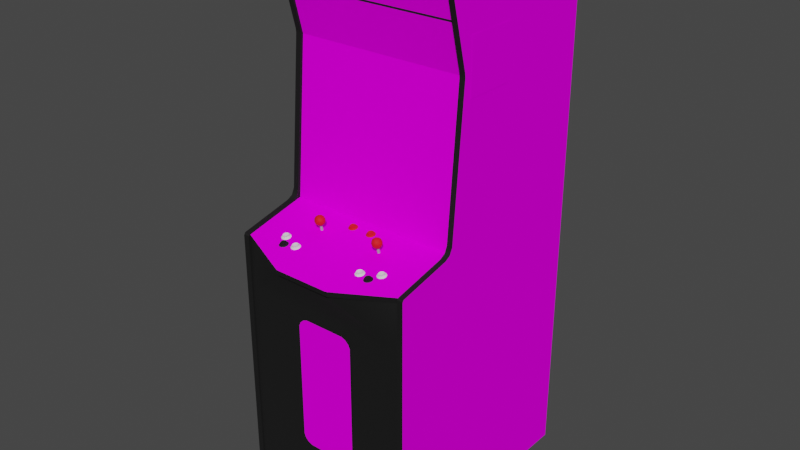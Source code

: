 # Source: archrivl.blend  (saved by Blender 2.93.20; exported with 4.5.12 LTS)
import bpy
from mathutils import Matrix  # noqa: F401  (used for matrix-valued properties, if any)

bpy.ops.wm.read_factory_settings(use_empty=True)
scene = bpy.context.scene
scene.name = 'Scene'

# ---- images (referenced by path relative to the original .blend; pixels are not part of the script)
import os
ASSET_DIR = os.environ.get("B2B_ASSET_DIR", "")  # directory of the original .blend (textures are referenced by path, not embedded)
HERE = os.path.dirname(os.path.abspath(__file__))  # packed textures are extracted next to this script under _unpacked/

def load_image(name, relpath, width, height, colorspace="sRGB"):
    """Load a texture the original file referenced (path relative to the .blend, or extracted next to this script)."""
    p = next((c for c in (os.path.join(HERE, relpath), os.path.join(ASSET_DIR, relpath)) if relpath and os.path.exists(c)), "")
    if p:
        img = bpy.data.images.load(p, check_existing=True)
        img.name = name
    else:  # same state as the original file: an image datablock whose file is absent (Cycles renders it pink)
        img = bpy.data.images.new(name, width, height)
        img.source = "FILE"
        img.filepath = "//" + (relpath or name)
    img.colorspace_settings.name = colorspace
    return img
img_01archrivlmarqueemap_tiff = load_image('01archrivlmarqueemap.TIFF', 'Textures/01archrivlmarqueemap.TIFF', 1024, 1024, 'sRGB')
img_02archrivlsnapmap_tiff = load_image('02archrivlsnapmap.TIFF', 'Textures/02archrivlsnapmap.TIFF', 1024, 1024, 'sRGB')
img_03archrivlbezelmap_tiff = load_image('03archrivlbezelmap.TIFF', 'Textures/03archrivlbezelmap.TIFF', 1024, 1024, 'sRGB')
img_archrivlsidemap_tiff = load_image('archrivlsidemap.TIFF', 'Textures/archrivlsidemap.TIFF', 1024, 1024, 'sRGB')
img_archrivlcpomap_tiff = load_image('archrivlcpomap.TIFF', 'Textures/archrivlcpomap.TIFF', 1024, 1024, 'sRGB')
img_archrivlmiscmap_tiff = load_image('archrivlmiscmap.TIFF', 'Textures/archrivlmiscmap.TIFF', 1024, 1024, 'sRGB')

# ---- materials (node trees are filled in below, after node groups)
mat_01archrivlmarquee = bpy.data.materials.new('01archrivlmarquee')
mat_01archrivlmarquee.use_transparent_shadow = False
mat_01archrivlmarquee.roughness = 0.8807
mat_01archrivlmarquee.specular_intensity = 0.0
mat_02archrivlsnap = bpy.data.materials.new('02archrivlsnap')
mat_02archrivlsnap.use_transparent_shadow = False
mat_02archrivlsnap.roughness = 0.8807
mat_02archrivlsnap.specular_intensity = 0.0
mat_03archrivlbezel = bpy.data.materials.new('03archrivlbezel')
mat_03archrivlbezel.use_transparent_shadow = False
mat_03archrivlbezel.roughness = 0.8807
mat_03archrivlbezel.specular_intensity = 0.0
mat_archrivlblack = bpy.data.materials.new('archrivlblack')
mat_archrivlblack.use_transparent_shadow = False
mat_archrivlblack.roughness = 0.7934
mat_archrivlblack.specular_intensity = 0.5922
mat_archrivlside = bpy.data.materials.new('archrivlside')
mat_archrivlside.use_transparent_shadow = False
mat_archrivlside.roughness = 0.8807
mat_archrivlside.specular_intensity = 0.0
mat_archrivlcpo = bpy.data.materials.new('archrivlcpo')
mat_archrivlcpo.use_transparent_shadow = False
mat_archrivlcpo.roughness = 0.8807
mat_archrivlcpo.specular_intensity = 0.0
mat_archrivlmisc = bpy.data.materials.new('archrivlmisc')
mat_archrivlmisc.use_transparent_shadow = False
mat_archrivlmisc.roughness = 0.8807
mat_archrivlmisc.specular_intensity = 0.0
mat_archrivlsilver = bpy.data.materials.new('archrivlsilver')
mat_archrivlsilver.use_transparent_shadow = False
mat_archrivlsilver.roughness = 0.8114
mat_archrivlsilver.specular_intensity = 0.2078
mat_archrivlredjoy = bpy.data.materials.new('archrivlredjoy')
mat_archrivlredjoy.use_transparent_shadow = False
mat_archrivlredjoy.roughness = 0.7769
mat_archrivlredjoy.specular_intensity = 0.5922
mat_archrivlwhite = bpy.data.materials.new('archrivlwhite')
mat_archrivlwhite.use_transparent_shadow = False
mat_archrivlwhite.roughness = 0.7934
mat_archrivlwhite.specular_intensity = 0.6902
mat_archrivlredbutton = bpy.data.materials.new('archrivlredbutton')
mat_archrivlredbutton.use_transparent_shadow = False
mat_archrivlredbutton.roughness = 0.7934
mat_archrivlredbutton.specular_intensity = 0.5922

# ---- node groups
ng_auto_smooth = bpy.data.node_groups.new('Auto Smooth', 'GeometryNodeTree')
_s = ng_auto_smooth.interface.new_socket(name='Geometry', in_out='OUTPUT', socket_type='NodeSocketGeometry')
_s = ng_auto_smooth.interface.new_socket(name='Geometry', in_out='INPUT', socket_type='NodeSocketGeometry')
_s = ng_auto_smooth.interface.new_socket(name='Angle', in_out='INPUT', socket_type='NodeSocketFloat')
_s.subtype = 'ANGLE'
_s.min_value = 0.0
_s.max_value = 3.142
ng_auto_smooth.is_modifier = True
_N = ng_auto_smooth.nodes; _L = ng_auto_smooth.links
n0 = _N.new('NodeGroupOutput'); n0.name = 'Group Output'; n0.location = (480, -100)
n1 = _N.new('NodeGroupInput'); n1.name = 'Group Input'; n1.location = (-420, -300)
n2 = _N.new('NodeGroupInput'); n2.name = 'Group Input.001'; n2.location = (-60, -100)
n3 = _N.new('GeometryNodeSetShadeSmooth'); n3.name = 'Set Shade Smooth'; n3.location = (120, -100)
n3.domain = 'EDGE'
n4 = _N.new('GeometryNodeSetShadeSmooth'); n4.name = 'Set Shade Smooth.001'; n4.location = (300, -100)
n5 = _N.new('GeometryNodeInputMeshEdgeAngle'); n5.name = 'Edge Angle'; n5.location = (-420, -220)
n6 = _N.new('GeometryNodeInputEdgeSmooth'); n6.name = 'Is Edge Smooth'; n6.location = (-60, -160)
n7 = _N.new('GeometryNodeInputShadeSmooth'); n7.name = 'Is Face Smooth'; n7.location = (-240, -340)
n8 = _N.new('FunctionNodeBooleanMath'); n8.name = 'Boolean Math'; n8.location = (-60, -220)
n9 = _N.new('FunctionNodeCompare'); n9.name = 'Compare'; n9.location = (-240, -180)
n9.operation = 'LESS_EQUAL'
_L.new(n5.outputs[0], n9.inputs[0])
_L.new(n4.outputs[0], n0.inputs[0])
_L.new(n1.outputs[1], n9.inputs[1])
_L.new(n9.outputs[0], n8.inputs[0])
_L.new(n7.outputs[0], n8.inputs[1])
_L.new(n2.outputs[0], n3.inputs[0])
_L.new(n6.outputs[0], n3.inputs[1])
_L.new(n3.outputs[0], n4.inputs[0])
_L.new(n8.outputs[0], n3.inputs[2])
n0.is_active_output = True

# ---- material node trees
mat_01archrivlmarquee.use_nodes = True; mat_01archrivlmarquee.node_tree.nodes.clear()
_N = mat_01archrivlmarquee.node_tree.nodes; _L = mat_01archrivlmarquee.node_tree.links
n0 = _N.new('ShaderNodeBsdfPrincipled'); n0.name = 'Principled BSDF'; n0.location = (10, 300)
n0.distribution = 'GGX'
n0.subsurface_method = 'BURLEY'
n0.inputs[2].default_value = 0.8807
n0.inputs[3].default_value = 1.45
n0.inputs[13].default_value = 0.0
n0.inputs[27].default_value = (0.0, 0.0, 0.0, 1.0)
n0.inputs[28].default_value = 1.0
n1 = _N.new('ShaderNodeOutputMaterial'); n1.name = 'Material Output'; n1.location = (300, 300)
n2 = _N.new('ShaderNodeTexImage'); n2.name = 'Image Texture'; n2.location = (-300, 600)
n2.image = img_01archrivlmarqueemap_tiff
_L.new(n0.outputs[0], n1.inputs[0])
_L.new(n2.outputs[0], n0.inputs[0])
n1.is_active_output = True
mat_02archrivlsnap.use_nodes = True; mat_02archrivlsnap.node_tree.nodes.clear()
_N = mat_02archrivlsnap.node_tree.nodes; _L = mat_02archrivlsnap.node_tree.links
n0 = _N.new('ShaderNodeBsdfPrincipled'); n0.name = 'Principled BSDF'; n0.location = (10, 300)
n0.distribution = 'GGX'
n0.subsurface_method = 'BURLEY'
n0.inputs[2].default_value = 0.8807
n0.inputs[3].default_value = 1.45
n0.inputs[13].default_value = 0.0
n0.inputs[27].default_value = (0.0, 0.0, 0.0, 1.0)
n0.inputs[28].default_value = 1.0
n1 = _N.new('ShaderNodeOutputMaterial'); n1.name = 'Material Output'; n1.location = (300, 300)
n2 = _N.new('ShaderNodeTexImage'); n2.name = 'Image Texture'; n2.location = (-300, 600)
n2.image = img_02archrivlsnapmap_tiff
_L.new(n0.outputs[0], n1.inputs[0])
_L.new(n2.outputs[0], n0.inputs[0])
n1.is_active_output = True
mat_03archrivlbezel.use_nodes = True; mat_03archrivlbezel.node_tree.nodes.clear()
_N = mat_03archrivlbezel.node_tree.nodes; _L = mat_03archrivlbezel.node_tree.links
n0 = _N.new('ShaderNodeBsdfPrincipled'); n0.name = 'Principled BSDF'; n0.location = (10, 300)
n0.distribution = 'GGX'
n0.subsurface_method = 'BURLEY'
n0.inputs[2].default_value = 0.8807
n0.inputs[3].default_value = 1.45
n0.inputs[13].default_value = 0.0
n0.inputs[27].default_value = (0.0, 0.0, 0.0, 1.0)
n0.inputs[28].default_value = 1.0
n1 = _N.new('ShaderNodeOutputMaterial'); n1.name = 'Material Output'; n1.location = (300, 300)
n2 = _N.new('ShaderNodeTexImage'); n2.name = 'Image Texture'; n2.location = (-300, 600)
n2.image = img_03archrivlbezelmap_tiff
_L.new(n0.outputs[0], n1.inputs[0])
_L.new(n2.outputs[0], n0.inputs[0])
n1.is_active_output = True
mat_archrivlblack.use_nodes = True; mat_archrivlblack.node_tree.nodes.clear()
_N = mat_archrivlblack.node_tree.nodes; _L = mat_archrivlblack.node_tree.links
n0 = _N.new('ShaderNodeBsdfPrincipled'); n0.name = 'Principled BSDF'; n0.location = (10, 300)
n0.distribution = 'GGX'
n0.subsurface_method = 'BURLEY'
n0.inputs[0].default_value = (0.0, 0.0, 0.0, 1.0)
n0.inputs[2].default_value = 0.7934
n0.inputs[3].default_value = 1.45
n0.inputs[13].default_value = 0.5922
n0.inputs[27].default_value = (0.0, 0.0, 0.0, 1.0)
n0.inputs[28].default_value = 1.0
n1 = _N.new('ShaderNodeOutputMaterial'); n1.name = 'Material Output'; n1.location = (300, 300)
_L.new(n0.outputs[0], n1.inputs[0])
n1.is_active_output = True
mat_archrivlside.use_nodes = True; mat_archrivlside.node_tree.nodes.clear()
_N = mat_archrivlside.node_tree.nodes; _L = mat_archrivlside.node_tree.links
n0 = _N.new('ShaderNodeBsdfPrincipled'); n0.name = 'Principled BSDF'; n0.location = (10, 300)
n0.distribution = 'GGX'
n0.subsurface_method = 'BURLEY'
n0.inputs[2].default_value = 0.8807
n0.inputs[3].default_value = 1.45
n0.inputs[13].default_value = 0.0
n0.inputs[27].default_value = (0.0, 0.0, 0.0, 1.0)
n0.inputs[28].default_value = 1.0
n1 = _N.new('ShaderNodeOutputMaterial'); n1.name = 'Material Output'; n1.location = (300, 300)
n2 = _N.new('ShaderNodeTexImage'); n2.name = 'Image Texture'; n2.location = (-300, 600)
n2.image = img_archrivlsidemap_tiff
_L.new(n0.outputs[0], n1.inputs[0])
_L.new(n2.outputs[0], n0.inputs[0])
n1.is_active_output = True
mat_archrivlcpo.use_nodes = True; mat_archrivlcpo.node_tree.nodes.clear()
_N = mat_archrivlcpo.node_tree.nodes; _L = mat_archrivlcpo.node_tree.links
n0 = _N.new('ShaderNodeBsdfPrincipled'); n0.name = 'Principled BSDF'; n0.location = (10, 300)
n0.distribution = 'GGX'
n0.subsurface_method = 'BURLEY'
n0.inputs[2].default_value = 0.8807
n0.inputs[3].default_value = 1.45
n0.inputs[13].default_value = 0.0
n0.inputs[27].default_value = (0.0, 0.0, 0.0, 1.0)
n0.inputs[28].default_value = 1.0
n1 = _N.new('ShaderNodeOutputMaterial'); n1.name = 'Material Output'; n1.location = (300, 300)
n2 = _N.new('ShaderNodeTexImage'); n2.name = 'Image Texture'; n2.location = (-300, 600)
n2.image = img_archrivlcpomap_tiff
_L.new(n0.outputs[0], n1.inputs[0])
_L.new(n2.outputs[0], n0.inputs[0])
n1.is_active_output = True
mat_archrivlmisc.use_nodes = True; mat_archrivlmisc.node_tree.nodes.clear()
_N = mat_archrivlmisc.node_tree.nodes; _L = mat_archrivlmisc.node_tree.links
n0 = _N.new('ShaderNodeBsdfPrincipled'); n0.name = 'Principled BSDF'; n0.location = (10, 300)
n0.distribution = 'GGX'
n0.subsurface_method = 'BURLEY'
n0.inputs[2].default_value = 0.8807
n0.inputs[3].default_value = 1.45
n0.inputs[13].default_value = 0.0
n0.inputs[27].default_value = (0.0, 0.0, 0.0, 1.0)
n0.inputs[28].default_value = 1.0
n1 = _N.new('ShaderNodeOutputMaterial'); n1.name = 'Material Output'; n1.location = (300, 300)
n2 = _N.new('ShaderNodeTexImage'); n2.name = 'Image Texture'; n2.location = (-300, 600)
n2.image = img_archrivlmiscmap_tiff
_L.new(n0.outputs[0], n1.inputs[0])
_L.new(n2.outputs[0], n0.inputs[0])
n1.is_active_output = True
mat_archrivlsilver.use_nodes = True; mat_archrivlsilver.node_tree.nodes.clear()
_N = mat_archrivlsilver.node_tree.nodes; _L = mat_archrivlsilver.node_tree.links
n0 = _N.new('ShaderNodeBsdfPrincipled'); n0.name = 'Principled BSDF'; n0.location = (10, 300)
n0.distribution = 'GGX'
n0.subsurface_method = 'BURLEY'
n0.inputs[0].default_value = (0.3757, 0.3648, 0.3648, 1.0)
n0.inputs[2].default_value = 0.8114
n0.inputs[3].default_value = 1.45
n0.inputs[13].default_value = 0.2078
n0.inputs[27].default_value = (0.0, 0.0, 0.0, 1.0)
n0.inputs[28].default_value = 1.0
n1 = _N.new('ShaderNodeOutputMaterial'); n1.name = 'Material Output'; n1.location = (300, 300)
_L.new(n0.outputs[0], n1.inputs[0])
n1.is_active_output = True
mat_archrivlredjoy.use_nodes = True; mat_archrivlredjoy.node_tree.nodes.clear()
_N = mat_archrivlredjoy.node_tree.nodes; _L = mat_archrivlredjoy.node_tree.links
n0 = _N.new('ShaderNodeBsdfPrincipled'); n0.name = 'Principled BSDF'; n0.location = (10, 300)
n0.distribution = 'GGX'
n0.subsurface_method = 'BURLEY'
n0.inputs[0].default_value = (0.8, 0.0, 0.001895, 1.0)
n0.inputs[2].default_value = 0.7769
n0.inputs[3].default_value = 1.45
n0.inputs[13].default_value = 0.5922
n0.inputs[27].default_value = (0.0, 0.0, 0.0, 1.0)
n0.inputs[28].default_value = 1.0
n1 = _N.new('ShaderNodeOutputMaterial'); n1.name = 'Material Output'; n1.location = (300, 300)
_L.new(n0.outputs[0], n1.inputs[0])
n1.is_active_output = True
mat_archrivlwhite.use_nodes = True; mat_archrivlwhite.node_tree.nodes.clear()
_N = mat_archrivlwhite.node_tree.nodes; _L = mat_archrivlwhite.node_tree.links
n0 = _N.new('ShaderNodeBsdfPrincipled'); n0.name = 'Principled BSDF'; n0.location = (10, 300)
n0.distribution = 'GGX'
n0.subsurface_method = 'BURLEY'
n0.inputs[2].default_value = 0.7934
n0.inputs[3].default_value = 1.45
n0.inputs[13].default_value = 0.6902
n0.inputs[27].default_value = (0.0, 0.0, 0.0, 1.0)
n0.inputs[28].default_value = 1.0
n1 = _N.new('ShaderNodeOutputMaterial'); n1.name = 'Material Output'; n1.location = (300, 300)
_L.new(n0.outputs[0], n1.inputs[0])
n1.is_active_output = True
mat_archrivlredbutton.use_nodes = True; mat_archrivlredbutton.node_tree.nodes.clear()
_N = mat_archrivlredbutton.node_tree.nodes; _L = mat_archrivlredbutton.node_tree.links
n0 = _N.new('ShaderNodeBsdfPrincipled'); n0.name = 'Principled BSDF'; n0.location = (10, 300)
n0.distribution = 'GGX'
n0.subsurface_method = 'BURLEY'
n0.inputs[0].default_value = (0.8, 0.0, 0.005581, 1.0)
n0.inputs[2].default_value = 0.7934
n0.inputs[3].default_value = 1.45
n0.inputs[13].default_value = 0.5922
n0.inputs[27].default_value = (0.0, 0.0, 0.0, 1.0)
n0.inputs[28].default_value = 1.0
n1 = _N.new('ShaderNodeOutputMaterial'); n1.name = 'Material Output'; n1.location = (300, 300)
_L.new(n0.outputs[0], n1.inputs[0])
n1.is_active_output = True

# ---- world
world_world = bpy.data.worlds.new('World'); scene.world = world_world
world_world.use_nodes = True; world_world.node_tree.nodes.clear()
_N = world_world.node_tree.nodes; _L = world_world.node_tree.links
n0 = _N.new('ShaderNodeOutputWorld'); n0.name = 'World Output'; n0.location = (300, 300)
n1 = _N.new('ShaderNodeBackground'); n1.name = 'Background'; n1.location = (10, 300)
n1.inputs[0].default_value = (0.05088, 0.05088, 0.05088, 1.0)
_L.new(n1.outputs[0], n0.inputs[0])
n0.is_active_output = True
world_world.color = (0.05088, 0.05088, 0.05088)
world_world.use_sun_shadow = False
world_world.sun_shadow_jitter_overblur = 0.0

# ---- meshes
me_archrivl = bpy.data.meshes.new('archrivl')
me_archrivl.from_pydata([(0.2047, 1.231, 0.1288), (0.2052, 1.307, 0.1266), (-0.09686, 1.467, 0.1045), (-0.09686, 1.148, 0.1293), (0.2039, 1.385, 0.1169), (0.09799, 1.469, 0.1055), (-0.2032, 1.307, 0.1252), (-0.2013, 1.384, 0.1152), (-0.2013, 1.231, 0.127), (0.09908, 1.148, 0.1306), (0.2966, 1.515, 0.1352), (-0.2983, 1.515, 0.1352), (-0.2983, 0.9829, 0.1781), (0.2966, 0.9829, 0.1781), (0.1651, 0.9453, 0.3731), (-0.173, 0.9489, 0.3753), (0.1684, 0.9431, 0.3831), (0.1771, 0.9484, 0.3777), (0.1641, 0.9401, 0.3958), (0.1727, 0.9401, 0.3958), (0.1717, 0.941, 0.3931), (0.1641, 0.9455, 0.3702), (0.1717, 0.9492, 0.3739), (-0.1697, 0.9428, 0.3844), (-0.1609, 0.9481, 0.3791), (-0.1663, 0.949, 0.3753), (-0.1739, 0.9398, 0.3972), (-0.1654, 0.9398, 0.3972), (-0.1654, 0.9452, 0.3715), (-0.1739, 0.9452, 0.3715), (-0.173, 0.945, 0.3744), (-0.1609, 0.9442, 0.3782), (0.1792, 0.9432, 0.3831), (0.1796, 0.9411, 0.3909), (0.1597, 0.9418, 0.3893), (0.1572, 0.9411, 0.3909), (0.1546, 0.9428, 0.383), (0.1816, 0.9417, 0.373), (0.1727, 0.9455, 0.3702), (0.1572, 0.9445, 0.3751), (0.1597, 0.9445, 0.3769), (-0.173, 0.9447, 0.3953), (-0.1663, 0.9447, 0.3953), (-0.1609, 0.9416, 0.3906), (-0.1585, 0.9408, 0.3923), (-0.173, 0.9407, 0.3945), (-0.1784, 0.9416, 0.3906), (-0.1808, 0.9408, 0.3923), (-0.1834, 0.9425, 0.3844), (-0.1564, 0.9414, 0.3743), (-0.1646, 0.9426, 0.3685), (-0.1589, 0.9429, 0.3844), (-0.1808, 0.9442, 0.3764), (-0.1784, 0.9442, 0.3782), (0.1771, 0.9458, 0.3901), (0.1651, 0.941, 0.3931), (0.1597, 0.9458, 0.3901), (0.1771, 0.9418, 0.3893), (0.1792, 0.9471, 0.3839), (0.1576, 0.9432, 0.3831), (0.1796, 0.9445, 0.3751), (0.1717, 0.9453, 0.3731), (0.1816, 0.9377, 0.3917), (0.1847, 0.9397, 0.3824), (0.1822, 0.9428, 0.383), (0.1734, 0.9429, 0.3672), (0.1633, 0.9429, 0.3672), (-0.1609, 0.9455, 0.3915), (-0.1663, 0.9407, 0.3945), (-0.1589, 0.9468, 0.3853), (-0.1804, 0.9429, 0.3844), (-0.1585, 0.9442, 0.3764), (-0.1564, 0.9374, 0.3931), (-0.1533, 0.9394, 0.3837), (-0.1558, 0.9425, 0.3844), (-0.1747, 0.9426, 0.3685), (0.3011, 0.9763, 0.1739), (0.09837, 1.151, 0.1596), (-0.001959, 0.976, 0.1727), (-0.2015, 1.151, 0.1584), (-0.302, 0.9761, 0.1715), (0.1651, 0.945, 0.394), (0.1717, 0.945, 0.394), (0.165, 0.9492, 0.374), (0.1597, 0.9484, 0.3777), (0.1576, 0.9471, 0.3839), (0.1771, 0.9445, 0.3769), (0.1734, 0.9364, 0.3975), (0.1633, 0.9364, 0.3975), (0.1552, 0.9377, 0.3917), (0.1521, 0.9397, 0.3824), (0.1552, 0.9417, 0.373), (-0.1784, 0.9481, 0.3791), (-0.1804, 0.9468, 0.3853), (-0.1784, 0.9455, 0.3915), (-0.1663, 0.945, 0.3744), (-0.1646, 0.9362, 0.3989), (-0.1747, 0.9362, 0.3989), (-0.1829, 0.9374, 0.3931), (-0.186, 0.9394, 0.3837), (-0.1829, 0.9414, 0.3743), (-0.2992, -0.0003549, -0.4011), (0.2992, 1.673, -0.4011), (0.2971, -0.005281, -0.4068), (0.2971, 1.013, 0.1855), (-0.2981, 1.514, 0.1448), (-0.2982, 0.9357, 0.4001), (-0.2982, 0.9161, 0.3959), (-0.2992, 0.7528, 0.4011), (-0.2981, 0.9309, 0.4082), (-0.2981, -0.005281, 0.4082), (-0.2992, 1.673, -0.4011), (0.2992, 1.851, 0.2038), (0.2992, -0.0003549, -0.4011), (0.2992, -0.0003549, 0.4011), (-0.2992, -0.0003549, 0.4011), (-0.2013, 1.311, 0.146), (-0.3017, 1.311, 0.1456), (-0.2014, 1.391, 0.1399), (0.09538, 0.9013, 0.4764), (0.3011, 1.527, 0.133), (0.3008, 1.311, 0.148), (0.2992, 1.668, 0.1751), (0.2992, 1.836, 0.2165), (-0.002144, 1.527, 0.1318), (-0.302, 1.526, 0.1307), (-0.2981, 1.843, 0.2232), (-0.2981, 1.528, 0.1466), (0.09458, 0.8996, 0.4802), (0.2014, 1.312, 0.1476), (0.2015, 1.392, 0.1414), (-0.001708, 1.151, 0.1592), (-0.0002433, 1.147, 0.1319), (-0.001865, 1.475, 0.1341), (-0.0003997, 1.469, 0.1066), (0.2992, 0.7528, 0.4011), (0.2992, 0.9205, 0.3964), (0.09727, 1.475, 0.1345), (0.2015, 1.234, 0.1536), (-0.09594, 0.9013, 0.4764), (-0.2992, 0.9171, 0.3955), (-0.2981, 1.827, 0.2241), (-0.3181, 1.827, 0.2241), (-0.3181, 1.854, 0.1974), (-0.2981, 1.854, 0.1974), (-0.2981, 1.678, -0.4068), (0.2971, 1.528, 0.1466), (0.2971, 1.854, 0.1974), (-0.2981, -0.005281, -0.4068), (-0.3181, -0.005281, -0.4068), (0.3171, -0.005281, 0.4082), (0.3171, -0.005281, -0.4068), (0.2971, 1.678, -0.4068), (0.3171, 1.013, 0.1855), (0.3171, 0.9802, 0.2156), (0.2971, 0.9802, 0.2156), (0.2971, 0.939, 0.4031), (-0.3181, 1.514, 0.1448), (-0.2981, 1.013, 0.1855), (-0.2981, 0.9802, 0.2156), (-0.3181, 0.9802, 0.2156), (-0.2014, 1.233, 0.152), (0.3171, 1.528, 0.1466), (0.2971, 1.514, 0.1448), (0.2971, 0.9309, 0.4082), (-0.3181, 0.939, 0.4031), (0.1011, 0.8999, 0.479), (-0.09552, 0.8996, 0.4802), (-0.1021, 0.8999, 0.479), (-0.09552, 0.9192, 0.4844), (-0.09203, 0.2636, 0.3918), (-0.07993, 0.2523, 0.3918), (-0.07993, 0.2523, 0.4041), (-0.06562, 0.2467, 0.4041), (-0.06562, 0.2467, 0.3918), (0.104, 0.7026, 0.3918), (0.09185, 0.714, 0.3918), (0.09185, 0.714, 0.4041), (0.07753, 0.7196, 0.3918), (0.09185, 0.2523, 0.3918), (0.104, 0.2636, 0.3918), (0.104, 0.2636, 0.4041), (0.1099, 0.2771, 0.3918), (-0.07993, 0.714, 0.3918), (-0.09203, 0.7026, 0.3918), (-0.09203, 0.7026, 0.4041), (-0.09796, 0.6892, 0.4041), (-0.09796, 0.6892, 0.3918), (-0.09908, 1.475, 0.1337), (0.2971, 0.917, 0.3973), (-0.3181, 1.853, 0.2142), (0.2971, 1.843, 0.2232), (0.09185, 0.2523, 0.4041), (0.07753, 0.2467, 0.3918), (-0.06562, 0.7196, 0.3918), (0.1099, 0.6892, 0.3918), (-0.09203, 0.2636, 0.4041), (-0.09796, 0.2771, 0.3918), (-0.2992, 1.851, 0.2038), (-0.09908, 1.151, 0.1588), (-0.1931, 1.153, 0.1227), (-0.2981, 1.853, 0.2142), (0.2971, -0.005281, 0.4082), (-0.1931, 1.461, 0.09888), (0.2971, 0.9908, 0.1962), (-0.2981, 0.9908, 0.1962), (-0.3181, 0.9908, 0.1962), (0.3171, 0.9908, 0.1962), (0.2016, 1.151, 0.16), (-0.2015, 1.475, 0.1334), (0.2016, 1.475, 0.1349), (0.1959, 1.464, 0.1007), (0.1976, 1.153, 0.1249), (0.1099, 0.2771, 0.4041), (0.1099, 0.6892, 0.4041), (-0.2981, 0.939, 0.4031), (0.2971, 1.853, 0.2142), (0.2971, 1.827, 0.2241), (-0.2992, 1.836, 0.2165), (0.3171, 1.514, 0.1448), (-0.3181, 1.013, 0.1855), (0.3171, 0.9309, 0.4082), (-0.3181, -0.005281, 0.4082), (-0.3181, 0.9309, 0.4082), (-0.3181, 1.678, -0.4068), (0.3171, 1.854, 0.1974), (0.3171, 1.678, -0.4068), (0.3176, 1.445, 0.1194), (0.3176, 1.445, -0.0594), (0.3176, 1.627, -0.0594), (0.3176, 1.627, 0.1194), (0.3171, 1.827, 0.2241), (-0.3181, 1.528, 0.1466), (-0.3181, 1.843, 0.2232), (0.3171, 1.853, 0.2142), (0.3171, 1.843, 0.2232), (0.3171, 0.939, 0.4031), (0.2971, 0.9828, 0.1775), (0.2971, 0.9366, 0.4014), (-0.2982, 0.9828, 0.1775), (0.1011, 0.9195, 0.4831), (0.09458, 0.9192, 0.4843), (-0.1021, 0.9195, 0.4831), (0.07753, 0.7196, 0.4041), (0.104, 0.7026, 0.4041), (-0.07993, 0.714, 0.4041), (0.07753, 0.2467, 0.4041), (-0.09796, 0.2771, 0.4041), (-0.06562, 0.7196, 0.4041), (0.1185, 0.9838, 0.2777), (0.1171, 0.983, 0.2809), (0.1171, 0.9577, 0.2748), (0.1138, 0.9574, 0.2762), (0.1138, 0.9827, 0.2823), (0.1105, 0.9577, 0.2748), (0.1105, 0.983, 0.2809), (0.1091, 0.9585, 0.2716), (0.1091, 0.9838, 0.2777), (0.1105, 0.9593, 0.2684), (0.1105, 0.9845, 0.2745), (0.1138, 0.9596, 0.2671), (0.1138, 0.9849, 0.2732), (0.1171, 0.9593, 0.2684), (0.1171, 0.9845, 0.2745), (0.1185, 0.9585, 0.2716), (-0.1103, 0.9838, 0.2777), (-0.1116, 0.983, 0.2809), (-0.1116, 0.9577, 0.2748), (-0.1149, 0.9574, 0.2762), (-0.1149, 0.9827, 0.2823), (-0.1183, 0.9577, 0.2748), (-0.1183, 0.983, 0.2809), (-0.1196, 0.9585, 0.2716), (-0.1196, 0.9838, 0.2777), (-0.1183, 0.9593, 0.2684), (-0.1183, 0.9845, 0.2745), (-0.1149, 0.9596, 0.2671), (-0.1149, 0.9849, 0.2732), (-0.1116, 0.9593, 0.2684), (-0.1116, 0.9845, 0.2745), (-0.1103, 0.9585, 0.2716), (0.1034, 1.001, 0.2664), (0.1298, 1.006, 0.2819), (0.1309, 0.9977, 0.2861), (0.1309, 0.9993, 0.2753), (0.09796, 0.9906, 0.2795), (0.09695, 0.9977, 0.2861), (0.1034, 0.9963, 0.295), (0.1092, 1.006, 0.2964), (0.101, 1.005, 0.2912), (-0.1253, 1.001, 0.2664), (-0.1318, 0.9993, 0.2753), (-0.0989, 1.006, 0.2819), (-0.09789, 0.9977, 0.2861), (-0.09789, 0.9993, 0.2753), (-0.1308, 0.9906, 0.2795), (-0.1318, 0.9977, 0.2861), (-0.1253, 0.9963, 0.295), (-0.1195, 1.006, 0.2964), (-0.1277, 1.005, 0.2912), (0.1215, 0.9843, 0.273), (0.1291, 0.9892, 0.2793), (0.1215, 0.9827, 0.2839), (0.1139, 0.9809, 0.278), (0.09874, 1.008, 0.2821), (0.09695, 0.9993, 0.2753), (0.1168, 1.012, 0.2918), (0.1262, 1.006, 0.2909), (0.1233, 1.013, 0.283), (-0.1073, 0.9843, 0.273), (-0.09968, 0.9892, 0.2793), (-0.1073, 0.9827, 0.2839), (-0.13, 1.008, 0.2821), (-0.1119, 1.012, 0.2918), (-0.1026, 1.006, 0.2909), (-0.1055, 1.013, 0.283), (0.1139, 0.9958, 0.2983), (0.111, 0.9822, 0.2873), (0.1016, 0.9879, 0.2881), (0.1045, 0.9835, 0.2784), (0.1186, 0.9914, 0.265), (0.1268, 0.992, 0.2702), (0.1188, 1.009, 0.2669), (0.1244, 1.001, 0.2664), (0.1139, 1.001, 0.2631), (0.1244, 0.9963, 0.295), (0.1186, 0.9871, 0.2936), (0.1268, 0.9892, 0.2888), (0.1063, 1.013, 0.2884), (0.1168, 1.015, 0.2742), (0.1092, 1.01, 0.2678), (0.109, 0.9929, 0.2645), (-0.1148, 0.9958, 0.2983), (-0.1177, 0.9822, 0.2873), (-0.1271, 0.9879, 0.2881), (-0.1242, 0.9835, 0.2784), (-0.1102, 0.9914, 0.265), (-0.1019, 0.992, 0.2702), (-0.1099, 1.009, 0.2669), (-0.1044, 1.001, 0.2664), (-0.1148, 1.001, 0.2631), (-0.1044, 0.9963, 0.295), (-0.1102, 0.9871, 0.2936), (-0.1019, 0.9892, 0.2888), (-0.1224, 1.013, 0.2884), (-0.1119, 1.015, 0.2742), (-0.1195, 1.01, 0.2678), (-0.1177, 0.9848, 0.2696), (-0.1198, 0.9929, 0.2645), (0.109, 0.9884, 0.2945), (0.1188, 1.004, 0.2969), (0.1139, 1.016, 0.2834), (0.111, 0.9848, 0.2696), (0.1063, 1.014, 0.2775), (0.101, 1.008, 0.2726), (0.1262, 1.009, 0.2733), (-0.1198, 0.9884, 0.2945), (-0.1099, 1.004, 0.2969), (-0.1148, 1.016, 0.2834), (-0.1224, 1.014, 0.2775), (-0.1277, 1.008, 0.2726), (-0.1026, 1.009, 0.2733), (0.1016, 0.9906, 0.2705), (-0.1148, 0.9809, 0.278), (-0.1271, 0.9906, 0.2705), (0.1201, 0.9503, 0.369), (0.1255, 0.9471, 0.3643), (0.1912, 0.9501, 0.3501), (0.187, 0.9471, 0.3628), (0.1955, 0.9471, 0.3628), (0.187, 0.9525, 0.3372), (0.1879, 0.9523, 0.3401), (0.1999, 0.9554, 0.3447), (0.1288, 0.9449, 0.3743), (0.1246, 0.9419, 0.3871), (0.1331, 0.9419, 0.3871), (0.1246, 0.9474, 0.3614), (0.1322, 0.9471, 0.3643), (0.1376, 0.9503, 0.369), (-0.1277, 0.9447, 0.3754), (-0.132, 0.9417, 0.3882), (-0.1234, 0.9417, 0.3882), (-0.1244, 0.9427, 0.3854), (-0.132, 0.9471, 0.3625), (-0.131, 0.9469, 0.3654), (-0.1244, 0.9469, 0.3654), (-0.119, 0.9501, 0.3701), (-0.119, 0.9461, 0.3692), (-0.1891, 0.9494, 0.3531), (-0.1934, 0.9464, 0.3659), (-0.1848, 0.9464, 0.3659), (-0.1858, 0.9474, 0.3631), (-0.1848, 0.9519, 0.3402), (-0.1934, 0.9519, 0.3402), (-0.1924, 0.9516, 0.3431), (-0.1858, 0.9556, 0.3439), (-0.1804, 0.9548, 0.3478), (0.1825, 0.9528, 0.3571), (0.1999, 0.9528, 0.3571), (0.202, 0.9502, 0.3501), (0.1999, 0.9488, 0.3563), (0.2024, 0.9481, 0.3579), (0.1825, 0.9488, 0.3563), (0.1801, 0.9481, 0.3579), (0.1774, 0.9498, 0.35), (0.2044, 0.9486, 0.34), (0.1963, 0.9499, 0.3342), (0.1955, 0.9525, 0.3372), (0.1801, 0.9515, 0.3421), (0.1825, 0.9515, 0.3439), (0.1255, 0.9468, 0.3852), (0.1322, 0.9468, 0.3852), (0.1376, 0.9437, 0.3805), (0.14, 0.9429, 0.3822), (0.1255, 0.9429, 0.3844), (0.1201, 0.9437, 0.3805), (0.1177, 0.9429, 0.3822), (0.1151, 0.9446, 0.3743), (0.1421, 0.9435, 0.3642), (0.1331, 0.9474, 0.3614), (0.1396, 0.945, 0.3743), (0.1177, 0.9463, 0.3663), (-0.1364, 0.9474, 0.3825), (-0.1244, 0.9466, 0.3863), (-0.119, 0.9474, 0.3825), (-0.1165, 0.9427, 0.3833), (-0.131, 0.9427, 0.3854), (-0.1364, 0.9435, 0.3816), (-0.1388, 0.9427, 0.3833), (-0.1415, 0.9444, 0.3753), (-0.1145, 0.9433, 0.3653), (-0.1169, 0.9448, 0.3754), (-0.1388, 0.9461, 0.3674), (-0.1978, 0.9522, 0.3601), (-0.1978, 0.9482, 0.3593), (-0.1858, 0.9514, 0.364), (-0.1783, 0.9495, 0.3531), (-0.1804, 0.9482, 0.3593), (-0.1779, 0.9475, 0.361), (-0.1924, 0.9474, 0.3631), (-0.2003, 0.9475, 0.361), (-0.2029, 0.9491, 0.353), (-0.1759, 0.948, 0.343), (-0.2003, 0.9508, 0.3451), (0.1946, 0.948, 0.3601), (0.1879, 0.948, 0.3601), (0.1879, 0.952, 0.361), (0.202, 0.9541, 0.3509), (0.1805, 0.9502, 0.3501), (0.2024, 0.9515, 0.3421), (0.2044, 0.9447, 0.3587), (0.2076, 0.9467, 0.3494), (0.205, 0.9498, 0.35), (0.1862, 0.9499, 0.3342), (0.1376, 0.9477, 0.3814), (0.1322, 0.9429, 0.3844), (0.1201, 0.9463, 0.3682), (0.1396, 0.949, 0.3752), (0.1181, 0.945, 0.3743), (0.14, 0.9463, 0.3663), (0.1421, 0.9395, 0.383), (0.1452, 0.9415, 0.3736), (0.1427, 0.9446, 0.3743), (0.1339, 0.9447, 0.3584), (0.1238, 0.9447, 0.3584), (-0.1364, 0.9461, 0.3692), (-0.119, 0.9435, 0.3816), (-0.1169, 0.9487, 0.3763), (-0.1385, 0.9448, 0.3754), (-0.1165, 0.9461, 0.3674), (-0.1145, 0.9393, 0.3841), (-0.1114, 0.9413, 0.3747), (-0.1139, 0.9444, 0.3753), (-0.1234, 0.9471, 0.3625), (-0.1226, 0.9445, 0.3595), (-0.1327, 0.9445, 0.3595), (-0.1804, 0.9522, 0.3601), (-0.1924, 0.9514, 0.364), (-0.1978, 0.9508, 0.3469), (-0.1783, 0.9535, 0.354), (-0.1999, 0.9495, 0.3531), (-0.1779, 0.9508, 0.3451), (-0.1858, 0.9516, 0.3431), (-0.1759, 0.944, 0.3618), (-0.1728, 0.946, 0.3524), (-0.1753, 0.9491, 0.353), (-0.1841, 0.9492, 0.3372), (-0.1942, 0.9492, 0.3372), (0.1946, 0.952, 0.361), (0.1825, 0.9554, 0.3447), (0.1879, 0.9562, 0.341), (0.1946, 0.9562, 0.3409), (0.1805, 0.9541, 0.3509), (0.1946, 0.9523, 0.3401), (0.1999, 0.9515, 0.3439), (0.1963, 0.9434, 0.3645), (0.1862, 0.9434, 0.3645), (0.178, 0.9447, 0.3587), (0.1749, 0.9467, 0.3494), (0.178, 0.9486, 0.34), (0.1255, 0.9511, 0.3652), (0.1181, 0.949, 0.3752), (0.1322, 0.9511, 0.3652), (0.1201, 0.9477, 0.3814), (0.1376, 0.9463, 0.3682), (0.1339, 0.9383, 0.3888), (0.1238, 0.9383, 0.3888), (0.1156, 0.9395, 0.383), (0.1125, 0.9415, 0.3736), (0.1156, 0.9435, 0.3642), (-0.131, 0.9466, 0.3863), (-0.1311, 0.9509, 0.3663), (-0.1364, 0.9501, 0.3701), (-0.1244, 0.9509, 0.3662), (-0.1385, 0.9487, 0.3763), (-0.1226, 0.9381, 0.3899), (-0.1327, 0.9381, 0.3899), (-0.1409, 0.9393, 0.3841), (-0.144, 0.9413, 0.3747), (-0.1409, 0.9433, 0.3653), (-0.1925, 0.9556, 0.344), (-0.1978, 0.9548, 0.3478), (-0.1999, 0.9535, 0.354), (-0.1804, 0.9508, 0.3469), (-0.1841, 0.9428, 0.3676), (-0.1942, 0.9428, 0.3676), (-0.2023, 0.944, 0.3618), (-0.2054, 0.946, 0.3524), (-0.2023, 0.948, 0.343), (0.02623, 0.9834, 0.2129), (-0.04521, 0.9834, 0.2129), (0.03492, 0.978, 0.2182), (0.04366, 0.9834, 0.2129), (0.03828, 0.9842, 0.2091), (0.03069, 0.975, 0.231), (0.03921, 0.975, 0.231), (0.03828, 0.976, 0.2283), (0.03069, 0.9805, 0.2053), (0.03162, 0.9802, 0.2082), (-0.03653, 0.978, 0.2182), (-0.04076, 0.975, 0.231), (-0.03223, 0.975, 0.231), (-0.03316, 0.976, 0.2283), (-0.04076, 0.9805, 0.2053), (-0.03982, 0.9802, 0.2082), (-0.03316, 0.9842, 0.2091), (-0.02778, 0.9834, 0.2129), (0.03162, 0.98, 0.2291), (0.04366, 0.9808, 0.2253), (0.04572, 0.9781, 0.2182), (0.04366, 0.9768, 0.2244), (0.04611, 0.9761, 0.2261), (0.03162, 0.976, 0.2283), (0.02623, 0.9768, 0.2244), (0.02379, 0.9761, 0.2261), (0.02116, 0.9777, 0.2182), (0.04816, 0.9766, 0.2081), (0.03921, 0.9805, 0.2053), (0.02379, 0.9794, 0.2102), (0.02623, 0.9794, 0.212), (-0.02778, 0.9808, 0.2253), (-0.02572, 0.9781, 0.2182), (-0.02533, 0.9761, 0.2261), (-0.04521, 0.9768, 0.2244), (-0.04765, 0.9761, 0.2261), (-0.05029, 0.9777, 0.2182), (-0.02328, 0.9766, 0.2081), (-0.03223, 0.9805, 0.2053), (-0.04765, 0.9794, 0.2102), (-0.04521, 0.9794, 0.212), (0.02418, 0.9821, 0.2191), (0.04572, 0.9821, 0.2191), (0.02418, 0.9781, 0.2182), (0.04611, 0.9794, 0.2102), (0.04816, 0.9726, 0.2269), (0.05128, 0.9746, 0.2175), (0.04874, 0.9777, 0.2182), (0.03999, 0.9778, 0.2023), (0.0299, 0.9778, 0.2023), (-0.03982, 0.976, 0.2283), (-0.03982, 0.98, 0.2291), (-0.02778, 0.9768, 0.2244), (-0.02572, 0.9821, 0.2191), (-0.04727, 0.9781, 0.2182), (-0.02533, 0.9794, 0.2102), (-0.03316, 0.9802, 0.2082), (-0.02328, 0.9726, 0.2269), (-0.02016, 0.9746, 0.2175), (-0.0227, 0.9777, 0.2182), (-0.03145, 0.9778, 0.2023), (-0.04154, 0.9778, 0.2023), (0.03828, 0.98, 0.2291), (0.03158, 0.9842, 0.2091), (0.02623, 0.9808, 0.2253), (0.03828, 0.9802, 0.2082), (0.04366, 0.9794, 0.212), (0.03999, 0.9714, 0.2327), (0.0299, 0.9714, 0.2327), (0.02174, 0.9726, 0.2269), (0.01862, 0.9746, 0.2175), (0.02174, 0.9766, 0.2081), (-0.03316, 0.98, 0.2291), (-0.03986, 0.9842, 0.2091), (-0.04727, 0.9821, 0.2191), (-0.04521, 0.9808, 0.2253), (-0.02778, 0.9794, 0.212), (-0.03145, 0.9714, 0.2327), (-0.04154, 0.9714, 0.2327), (-0.04971, 0.9726, 0.2269), (-0.05283, 0.9746, 0.2175), (-0.04971, 0.9766, 0.2081), (-4.865e-07, -0.0003549, 6.855e-07), (-0.2992, 1.668, 0.1751), (-0.2992, 1.502, 0.1329), (0.2992, 1.502, 0.1329)], [], [(135, 108, 115, 114), (133, 188, 2, 134), (4, 1, 129, 130), (5, 137, 133, 134), (198, 112, 102, 111), (371, 409, 489, 490), (14, 40, 84, 83), (16, 17, 22), (391, 439, 389, 390), (387, 431, 472, 469), (520, 395, 482, 394), (58, 54, 57, 32), (23, 24, 25), (605, 561, 588, 584), (366, 377, 419, 376), (30, 53, 92, 15), (86, 61, 22, 17), (402, 445, 446, 397), (82, 54, 16), (381, 425, 466, 382), (19, 33, 57, 20), (95, 31, 71, 28), (40, 59, 85, 84), (61, 86, 60, 38), (20, 57, 54, 82), (42, 67, 23), (384, 385, 473, 383), (78, 199, 79, 80), (455, 414, 374, 375), (392, 481, 442, 486), (166, 189, 238, 240), (377, 504, 459, 419), (387, 385, 513, 386), (56, 81, 16), (261, 263, 262, 260), (59, 34, 56, 85), (16, 54, 58), (482, 523, 481, 392), (63, 37, 60, 64), (555, 558, 600, 599), (475, 519, 432, 383), (37, 65, 38, 60), (34, 55, 81, 56), (94, 41, 23), (241, 169, 167, 128), (386, 467, 431, 387), (23, 67, 69), (43, 68, 27, 44), (473, 469, 430, 474), (474, 475, 383, 473), (390, 438, 437, 391), (28, 71, 49, 50), (48, 52, 100, 99), (76, 77, 131), (117, 118, 209, 125), (81, 82, 16), (445, 444, 488, 446), (83, 84, 16), (84, 85, 16), (16, 22, 83), (85, 56, 16), (455, 412, 454, 411), (16, 58, 17), (408, 404, 448, 409), (39, 36, 59, 40), (394, 482, 392, 393), (18, 35, 89, 88), (428, 429, 518, 517), (453, 499, 408, 370), (64, 33, 62, 63), (401, 369, 495, 450), (543, 567, 589, 590), (41, 42, 23), (55, 20, 82, 81), (15, 92, 23), (92, 93, 23), (23, 25, 15), (93, 94, 23), (69, 67, 43, 51), (23, 69, 24), (538, 594, 557, 537), (40, 14, 21, 39), (389, 440, 526, 525), (418, 463, 419, 459), (485, 438, 483, 484), (578, 600, 558, 537), (416, 417, 508, 507), (579, 542, 601, 580), (103, 104, 163), (148, 105, 158), (178, 194, 248, 243), (365, 500, 366, 456), (148, 159, 109, 110), (130, 210, 211, 4), (148, 145, 144), (103, 147, 152), (45, 68, 42, 41), (204, 207, 153, 104), (80, 116, 117), (117, 116, 118), (107, 189, 168), (135, 119, 139), (139, 108, 135), (120, 129, 121), (121, 208, 76), (185, 245, 183, 184), (124, 133, 137), (358, 313, 314, 315), (120, 130, 129), (124, 210, 120), (103, 146, 191), (148, 126, 127), (189, 128, 168), (188, 209, 203, 2), (3, 199, 131, 132), (200, 79, 199, 3), (135, 136, 119), (203, 209, 118, 7), (161, 79, 200, 8), (139, 140, 108), (149, 224, 145, 148), (156, 236, 154, 155), (163, 219, 162, 146), (123, 218, 612, 122), (180, 182, 213, 181), (232, 157, 105, 127), (182, 195, 214, 213), (244, 214, 195, 175), (142, 232, 127, 141), (172, 196, 170, 171), (111, 102, 113, 101), (225, 226, 152, 147), (154, 221, 150, 151), (148, 110, 222, 149), (225, 147, 216, 234), (396, 479, 436, 523), (468, 427, 422, 514), (196, 247, 197, 170), (184, 187, 186, 185), (174, 193, 246, 173), (202, 150, 221, 164), (160, 165, 215, 159), (220, 206, 205, 158), (146, 162, 231, 217), (223, 222, 110, 109), (7, 118, 116, 6), (552, 536, 591, 547), (236, 156, 164, 221), (53, 70, 93, 92), (564, 565, 609, 608), (148, 144, 126), (103, 191, 147), (68, 45, 26, 27), (103, 204, 104), (159, 205, 206, 160), (148, 158, 205), (234, 216, 191, 235), (80, 79, 161), (207, 204, 155, 154), (152, 226, 151, 103), (77, 208, 212, 9), (121, 138, 208), (120, 210, 130), (116, 161, 8, 6), (211, 210, 137, 5), (229, 230, 227, 228), (115, 101, 611), (201, 144, 143, 190), (192, 246, 193, 179), (141, 126, 233, 142), (171, 174, 173, 172), (150, 202, 103, 151), (235, 191, 217, 231), (219, 163, 104, 153), (243, 186, 173, 213), (158, 105, 157, 220), (126, 201, 190, 233), (9, 132, 131, 77), (181, 192, 179, 180), (245, 248, 194, 183), (103, 155, 204), (148, 205, 159), (125, 209, 188), (76, 208, 77), (164, 156, 155), (159, 215, 109), (144, 201, 126), (191, 216, 147), (146, 217, 191), (126, 141, 127), (124, 137, 210), (80, 161, 116), (78, 131, 199), (148, 127, 105), (109, 215, 165, 223), (103, 163, 146), (177, 244, 175, 176), (121, 129, 138), (125, 188, 133), (128, 167, 168), (378, 457, 420, 504), (595, 594, 533, 532), (189, 166, 128), (76, 131, 78), (125, 133, 124), (219, 153, 151), (149, 220, 157), (223, 160, 149, 222), (164, 155, 103, 202), (143, 224, 149), (225, 151, 226), (426, 382, 423, 510), (231, 162, 151), (149, 232, 142), (149, 233, 190), (234, 235, 151), (149, 160, 206), (207, 154, 151), (149, 206, 220), (153, 207, 151), (143, 149, 190), (225, 234, 151), (154, 236, 221), (223, 165, 160), (149, 142, 233), (235, 231, 151), (149, 157, 232), (162, 219, 151), (237, 106, 169), (238, 237, 169), (237, 239, 106), (238, 169, 240), (169, 241, 240), (106, 242, 169), (0, 138, 129, 1), (12, 13, 10, 11), (196, 173, 186), (213, 244, 243), (173, 192, 213), (243, 245, 186), (192, 181, 213), (196, 172, 173), (245, 185, 186), (244, 177, 243), (173, 246, 192), (247, 196, 186), (243, 248, 245), (213, 214, 244), (448, 402, 397, 492), (266, 269, 268, 267), (504, 377, 502, 378), (267, 280, 265, 266), (273, 275, 274, 272), (275, 277, 276, 274), (259, 261, 260, 258), (456, 458, 501, 365), (251, 264, 249, 250), (253, 255, 254, 252), (107, 168, 242, 106), (128, 166, 240, 241), (279, 265, 280, 278), (277, 279, 278, 276), (250, 253, 252, 251), (263, 249, 264, 262), (298, 357, 313, 344), (282, 283, 284), (285, 286, 305), (352, 331, 320, 300), (335, 364, 348, 347), (292, 293, 294), (295, 296, 291), (297, 298, 299), (309, 337, 310, 311), (303, 300, 302), (283, 327, 301, 284), (299, 296, 334, 297), (353, 304, 289, 328), (363, 309, 311), (281, 354, 330, 324), (290, 360, 346, 340), (300, 320, 321), (322, 323, 324), (283, 282, 307), (325, 326, 327), (328, 289, 288), (311, 343, 342, 333), (303, 319, 352), (352, 362, 331), (324, 330, 322), (329, 322, 330), (283, 307, 350, 325), (361, 338, 345, 315), (309, 336, 337), (338, 339, 340), (293, 292, 314), (341, 342, 343), (344, 299, 298), (336, 348, 340, 339), (363, 335, 347), (318, 287, 286, 285), (340, 346, 338), (345, 338, 346), (359, 312, 299, 344), (321, 323, 355, 284), (349, 316, 287), (281, 331, 362), (302, 326, 349, 317), (323, 321, 320), (316, 349, 326, 325), (306, 350, 307), (350, 316, 325), (351, 353, 328), (351, 306, 308), (302, 301, 327), (302, 327, 326), (316, 288, 289, 287), (319, 318, 285), (353, 354, 304), (354, 281, 305), (293, 314, 357, 341), (284, 355, 282), (333, 342, 356), (288, 350, 306, 328), (296, 295, 334), (356, 332, 297), (290, 348, 364), (320, 331, 324, 323), (339, 337, 336), (347, 348, 336, 309), (313, 357, 314), (357, 332, 341), (358, 359, 344), (311, 310, 343), (359, 360, 312), (360, 290, 291), (319, 285, 362, 352), (294, 361, 292), (303, 302, 317), (303, 317, 319), (339, 338, 361, 294), (303, 352, 300), (293, 343, 310, 294), (289, 286, 287), (308, 282, 355, 329), (331, 281, 324), (307, 282, 308, 306), (362, 285, 305, 281), (332, 356, 342, 341), (351, 328, 306), (351, 329, 353), (351, 308, 329), (327, 283, 325), (287, 318, 349), (284, 301, 321), (316, 350, 288), (286, 289, 304), (304, 354, 305, 286), (323, 322, 355), (329, 355, 322), (363, 311, 333), (363, 333, 335), (332, 357, 298, 297), (363, 347, 309), (300, 321, 301, 302), (312, 360, 291, 296), (346, 360, 359, 345), (348, 290, 340), (317, 349, 318, 319), (337, 339, 294), (334, 295, 335, 333), (364, 295, 291, 290), (358, 344, 313), (358, 345, 359), (358, 315, 345), (343, 293, 341), (333, 356, 334), (297, 334, 356), (335, 295, 364), (294, 310, 337), (296, 299, 312), (330, 354, 353, 329), (315, 314, 292), (315, 292, 361), (500, 502, 377, 366), (394, 478, 521, 520), (367, 372, 491), (20, 55, 18, 19), (46, 70, 48, 47), (511, 513, 385, 384), (465, 468, 514, 512), (373, 378, 502), (444, 445, 368, 369), (371, 493, 407, 370), (490, 491, 493, 371), (523, 482, 395, 396), (379, 386, 513), (535, 551, 550, 536), (32, 57, 33, 64), (602, 545, 585, 544), (68, 43, 67, 42), (388, 396, 395), (536, 552, 534, 535), (413, 462, 420, 412), (384, 465, 512, 511), (46, 45, 41, 94), (444, 400, 398, 488), (488, 398, 367), (402, 448, 404, 403), (416, 374, 414, 415), (44, 74, 51, 43), (44, 27, 96, 72), (409, 448, 492, 489), (86, 32, 64, 60), (494, 493, 491, 372), (411, 454, 373), (34, 59, 36, 35), (564, 540, 579, 563), (421, 417, 458, 456), (458, 415, 503, 501), (427, 468, 429, 428), (31, 95, 25, 24), (423, 424, 379), (544, 585, 567, 543), (53, 30, 29, 52), (465, 384, 383, 432), (553, 572, 555, 554), (534, 554, 598, 597), (480, 434, 433, 522), (401, 452, 399, 400), (391, 437, 476, 435), (435, 476, 388), (47, 26, 45, 46), (439, 434, 440, 389), (438, 485, 436, 437), (487, 528, 443, 393), (478, 480, 522, 521), (428, 380, 426, 427), (269, 271, 270, 268), (397, 446, 367), (271, 273, 272, 270), (372, 447, 399, 494), (367, 398, 447), (494, 399, 452, 449), (393, 392, 486, 487), (47, 48, 99, 98), (542, 579, 540, 541), (21, 38, 65, 66), (407, 449, 405, 406), (415, 414, 410, 503), (503, 410, 373), (169, 242, 168, 167), (559, 572, 570, 529), (373, 454, 457), (504, 420, 462, 459), (380, 428, 517, 516), (73, 49, 71, 74), (472, 425, 470, 471), (385, 387, 469, 473), (462, 413, 460, 461), (427, 426, 510, 422), (422, 510, 379), (582, 560, 581, 561), (24, 69, 51, 31), (379, 424, 467), (535, 534, 597, 596), (403, 404, 498, 497), (30, 95, 28, 29), (50, 75, 29, 28), (374, 416, 507, 506), (255, 257, 256, 254), (433, 477, 388), (434, 439, 477, 433), (257, 259, 258, 256), (388, 476, 479), (440, 441, 527, 526), (212, 208, 138, 0), (35, 18, 55, 34), (409, 371, 370, 408), (381, 380, 516, 515), (446, 488, 367), (536, 550, 548, 591), (490, 489, 367), (489, 492, 367), (367, 491, 490), (492, 397, 367), (447, 398, 400, 399), (367, 447, 372), (523, 436, 485, 481), (561, 581, 562, 588), (66, 91, 39, 21), (375, 374, 506, 505), (36, 39, 91, 90), (452, 401, 450, 451), (429, 432, 519, 518), (410, 411, 373), (176, 178, 243, 177), (500, 365, 373), (365, 501, 373), (373, 502, 500), (501, 503, 373), (532, 571, 549, 595), (373, 457, 378), (15, 25, 95, 30), (456, 366, 376, 421), (52, 48, 70, 53), (540, 564, 608, 607), (19, 18, 88, 87), (556, 577, 557, 573), (368, 403, 497, 496), (565, 568, 610, 609), (576, 551, 574, 575), (510, 423, 379), (187, 197, 247, 186), (511, 512, 379), (512, 514, 379), (379, 513, 511), (514, 422, 379), (467, 424, 466, 431), (379, 467, 386), (493, 494, 449, 407), (468, 465, 432, 429), (413, 375, 505, 460), (75, 100, 52, 29), (425, 381, 515, 470), (461, 418, 459, 462), (451, 405, 449, 452), (477, 435, 388), (218, 123, 112, 198), (520, 521, 388), (521, 522, 388), (388, 395, 520), (522, 433, 388), (479, 476, 437, 436), (388, 479, 396), (478, 394, 393, 443), (480, 478, 443, 441), (464, 509, 421, 376), (27, 26, 97, 96), (438, 390, 524, 483), (33, 19, 87, 62), (484, 442, 481, 485), (390, 389, 525, 524), (83, 22, 61, 14), (538, 559, 529, 592), (531, 532, 533), (400, 444, 369, 401), (425, 472, 431, 466), (544, 569, 530, 602), (605, 585, 545, 546), (539, 546, 545), (382, 426, 380, 381), (415, 458, 417, 416), (592, 533, 594, 538), (382, 466, 424, 423), (563, 579, 580, 604), (591, 548, 531), (594, 595, 573, 557), (541, 562, 581, 542), (412, 455, 375, 413), (563, 583, 565, 564), (546, 582, 561, 605), (434, 480, 441, 440), (439, 391, 435, 477), (601, 560, 539), (403, 368, 445, 402), (554, 534, 552, 553), (31, 51, 74, 71), (457, 454, 412, 420), (559, 538, 537, 558), (542, 581, 560, 601), (593, 547, 531), (569, 583, 603, 530), (572, 553, 593, 570), (531, 548, 571), (14, 61, 38, 21), (566, 589, 567, 584), (588, 562, 586, 587), (587, 566, 584, 588), (590, 610, 568, 543), (553, 552, 547, 593), (604, 580, 539), (17, 58, 32, 86), (571, 548, 550, 549), (539, 560, 582), (558, 555, 572, 559), (74, 44, 72, 73), (406, 453, 370, 407), (471, 430, 469, 472), (551, 535, 596, 574), (547, 591, 531), (145, 224, 143, 144), (592, 529, 531), (529, 570, 531), (531, 533, 592), (570, 593, 531), (583, 563, 604, 603), (531, 571, 532), (585, 605, 584, 567), (568, 565, 583, 569), (562, 541, 606, 586), (26, 47, 98, 97), (417, 421, 509, 508), (541, 540, 607, 606), (404, 408, 499, 498), (369, 368, 496, 495), (580, 601, 539), (414, 455, 411, 410), (602, 530, 539), (530, 603, 539), (539, 545, 602), (603, 604, 539), (70, 46, 94, 93), (539, 582, 546), (569, 544, 543, 568), (595, 549, 576, 573), (551, 576, 549, 550), (575, 556, 573, 576), (376, 419, 463, 464), (441, 443, 528, 527), (554, 555, 599, 598), (35, 36, 90, 89), (537, 557, 577, 578), (113, 114, 611), (114, 115, 611), (101, 113, 611), (614, 122, 612, 613)])
me_archrivl.polygons.foreach_set('use_smooth', [True] * 626)
me_archrivl.polygons.foreach_set('material_index', [3, 3, 3, 3, 3, 9, 3, 3, 9, 9, 9, 3, 3, 10, 9, 3, 3, 9, 3, 9, 3, 3, 3, 3, 3, 3, 9, 3, 9, 9, 3, 9, 9, 3, 7, 3, 3, 9, 3, 10, 9, 3, 3, 3, 3, 9, 3, 3, 9, 9, 9, 3, 3, 3, 3, 3, 9, 3, 3, 3, 3, 9, 3, 9, 3, 9, 3, 9, 9, 3, 9, 10, 3, 3, 3, 3, 3, 3, 3, 3, 10, 3, 9, 9, 9, 10, 9, 10, 3, 3, 3, 9, 3, 3, 3, 3, 3, 3, 3, 3, 3, 3, 3, 3, 3, 3, 3, 8, 3, 3, 3, 3, 3, 3, 3, 3, 3, 3, 3, 3, 3, 3, 3, 3, 3, 3, 3, 3, 3, 3, 3, 3, 4, 3, 3, 9, 9, 3, 3, 3, 3, 3, 3, 3, 3, 3, 10, 3, 3, 10, 3, 3, 3, 3, 3, 3, 3, 3, 3, 3, 3, 3, 3, 3, 3, 4, 3, 3, 3, 3, 3, 3, 3, 3, 6, 3, 3, 3, 3, 3, 3, 3, 3, 3, 3, 3, 3, 3, 3, 3, 3, 3, 3, 3, 3, 3, 3, 3, 3, 3, 9, 10, 3, 3, 3, 4, 4, 4, 3, 4, 4, 9, 4, 4, 4, 4, 4, 4, 4, 4, 4, 4, 4, 4, 4, 4, 4, 4, 5, 5, 5, 5, 5, 5, 3, 2, 6, 6, 6, 6, 6, 6, 6, 6, 6, 6, 6, 6, 9, 7, 9, 7, 7, 7, 7, 9, 7, 7, 3, 3, 7, 7, 7, 7, 8, 8, 8, 8, 8, 8, 8, 8, 8, 8, 8, 8, 8, 8, 8, 8, 8, 8, 8, 8, 8, 8, 8, 8, 8, 8, 8, 8, 8, 8, 8, 8, 8, 8, 8, 8, 8, 8, 8, 8, 8, 8, 8, 8, 8, 8, 8, 8, 8, 8, 8, 8, 8, 8, 8, 8, 8, 8, 8, 8, 8, 8, 8, 8, 8, 8, 8, 8, 8, 8, 8, 8, 8, 8, 8, 8, 8, 8, 8, 8, 8, 8, 8, 8, 8, 8, 8, 8, 8, 8, 8, 8, 8, 8, 8, 8, 8, 8, 8, 8, 8, 8, 8, 8, 8, 8, 8, 8, 8, 8, 8, 8, 8, 8, 8, 8, 8, 8, 8, 9, 9, 9, 3, 3, 9, 9, 9, 9, 9, 9, 9, 9, 10, 3, 10, 3, 9, 10, 9, 9, 3, 9, 9, 9, 9, 3, 3, 9, 3, 9, 9, 3, 10, 9, 9, 9, 3, 9, 10, 3, 9, 10, 10, 9, 9, 9, 9, 3, 9, 9, 9, 9, 9, 7, 9, 7, 9, 9, 9, 9, 3, 10, 3, 9, 9, 9, 3, 10, 9, 9, 9, 3, 9, 9, 9, 9, 9, 10, 3, 9, 10, 9, 3, 3, 9, 7, 9, 9, 7, 9, 9, 3, 3, 9, 9, 9, 10, 9, 9, 9, 9, 9, 9, 9, 10, 3, 9, 3, 9, 9, 9, 3, 9, 9, 9, 9, 10, 9, 3, 9, 3, 10, 3, 10, 9, 10, 10, 9, 3, 9, 9, 9, 9, 9, 9, 9, 9, 9, 3, 9, 9, 9, 9, 3, 9, 9, 9, 9, 9, 9, 9, 9, 9, 3, 9, 3, 9, 9, 3, 10, 10, 9, 9, 10, 10, 10, 9, 9, 10, 9, 10, 10, 10, 10, 9, 10, 10, 9, 9, 10, 9, 10, 3, 9, 10, 10, 10, 10, 10, 10, 3, 10, 10, 10, 10, 10, 10, 3, 10, 10, 10, 3, 9, 9, 10, 10, 3, 10, 10, 10, 10, 10, 10, 10, 10, 10, 3, 9, 10, 9, 9, 10, 9, 10, 10, 10, 10, 3, 10, 10, 10, 10, 10, 9, 9, 10, 3, 10, 3, 3, 3, 6])
_uv = me_archrivl.uv_layers.new(name='UVMap')
_uv.uv.foreach_set('vector', [1.0, 1.0, 0.3382, 1.0, 0.0, 0.0, 1.0, 0.0, 0.5, 0.0, 0.75, 0.0, 0.75, 0.0, 0.5, 0.0, 6.1e-05, 0.25, 6.1e-05, 0.5, 6.1e-05, 0.5, 6.1e-05, 0.25, 0.25, 0.0, 0.25, 0.0, 0.5, 0.0, 0.5, 0.0, 0.0, 0.0, 1.0, 0.0, 1.0, 0.0, 0.0, 0.0, 0.04999, 0.6667, 0.15, 0.6667, 0.15, 1.0, 0.04999, 1.0, 0.04999, 0.6667, 0.15, 0.6667, 0.15, 1.0, 0.04999, 1.0, 0.6805, 1.0, 0.85, 1.0, 0.95, 1.0, 0.55, 0.6667, 0.45, 0.6667, 0.45, 0.3333, 0.55, 0.3333, 0.85, 0.6667, 0.75, 0.6667, 0.75, 0.3333, 0.85, 0.3333, 0.04999, 1.0, -0.04999, 1.0, -0.04999, 0.6667, 0.04999, 0.6667, 0.75, 1.0, 0.65, 1.0, 0.65, 0.6667, 0.75, 0.6667, 0.6805, 1.0, 0.85, 1.0, 0.95, 1.0, 0.85, 0.6667, 0.75, 0.6667, 0.75, 0.3333, 0.85, 0.3333, 0.04999, 0.6667, -0.04999, 0.6667, -0.04999, 0.3333, 0.04999, 0.3333, 0.04999, 0.6667, 0.15, 0.6667, 0.15, 1.0, 0.04999, 1.0, 0.85, 0.6667, 0.95, 0.6667, 0.95, 1.0, 0.85, 1.0, 0.35, 0.6667, 0.45, 0.6667, 0.45, 1.0, 0.35, 1.0, 0.09558, 1.0, 0.65, 1.0, 0.6805, 1.0, 0.55, 0.3333, 0.65, 0.3333, 0.65, 0.6667, 0.55, 0.6667, 0.55, 0.3333, 0.65, 0.3333, 0.65, 0.6667, 0.55, 0.6667, 0.95, 0.6667, 0.85, 0.6667, 0.85, 0.3333, 0.95, 0.3333, 0.15, 0.6667, 0.25, 0.6667, 0.25, 1.0, 0.15, 1.0, 0.95, 0.6667, 0.85, 0.6667, 0.85, 0.3333, 0.95, 0.3333, 0.55, 0.6667, 0.65, 0.6667, 0.65, 1.0, 0.55, 1.0, 0.09558, 1.0, 0.65, 1.0, 0.6805, 1.0, 0.04999, 0.6667, -0.04999, 0.6667, -0.04999, 0.3333, 0.04999, 0.3333, 0.5, 0.9999, 0.75, 0.9999, 1.0, 0.9999, 1.0, 0.9999, 0.55, 0.6667, 0.45, 0.6667, 0.45, 0.3333, 0.55, 0.3333, 0.95, 0.3333, 0.85, 0.3333, 0.85, 0.0, 0.95, 0.0, 0.6708, 0.004211, 1.0, 0.2736, 1.0, 0.2736, 0.6708, 0.004211, 0.95, 0.6667, 0.85, 0.6667, 0.85, 0.3333, 0.95, 0.3333, 0.85, 0.6667, 0.95, 0.6667, 0.95, 1.0, 0.85, 1.0, 0.2344, 1.0, 0.09631, 1.0, 0.6805, 1.0, -11.33, 14.1, -7.733, 14.1, -7.733, -14.1, -11.33, -14.1, 0.25, 0.6667, 0.35, 0.6667, 0.35, 1.0, 0.25, 1.0, 0.6805, 1.0, 0.65, 1.0, 0.75, 1.0, 0.95, 0.6667, 0.85, 0.6667, 0.85, 0.3333, 0.95, 0.3333, 0.75, 0.0, 0.85, 0.0, 0.85, 0.3333, 0.75, 0.3333, 0.25, 0.3333, 0.15, 0.3333, 0.15, 0.0, 0.25, 0.0, 0.04999, 0.0, 0.15, 0.0, 0.15, 0.3333, 0.04999, 0.3333, 0.85, 0.0, 0.95, 0.0, 0.95, 0.3333, 0.85, 0.3333, 0.35, 0.6667, 0.45, 0.6667, 0.45, 1.0, 0.35, 1.0, 0.2344, 1.0, 0.09631, 1.0, 0.6805, 1.0, 0.6599, 0.0, 0.3405, 0.0, 0.3405, 0.0, 0.6599, 0.0, 0.85, 1.0, 0.75, 1.0, 0.75, 0.6667, 0.85, 0.6667, 0.6805, 1.0, 0.65, 1.0, 0.75, 1.0, 0.65, 0.6667, 0.55, 0.6667, 0.55, 0.3333, 0.65, 0.3333, 0.95, 0.3333, 0.85, 0.3333, 0.85, 0.0, 0.95, 0.0, -0.04999, 0.0, 0.04999, 0.0, 0.04999, 0.3333, -0.04999, 0.3333, 0.55, 0.3333, 0.65, 0.3333, 0.65, 0.6667, 0.55, 0.6667, 0.95, 0.3333, 0.85, 0.3333, 0.85, 0.0, 0.95, 0.0, 0.25, 0.3333, 0.15, 0.3333, 0.15, 0.0, 0.25, 0.0, 6.1e-05, 0.9999, 0.25, 0.9999, 0.5, 0.9999, 1.0, 0.5, 1.0, 0.25, 1.0, 0.0, 1.0, 0.0, 0.09631, 1.0, 0.09558, 1.0, 0.6805, 1.0, 0.45, 0.6667, 0.55, 0.6667, 0.55, 1.0, 0.45, 1.0, 0.895, 1.0, 0.7158, 1.0, 0.6805, 1.0, 0.7158, 1.0, 0.4664, 1.0, 0.6805, 1.0, 0.6805, 1.0, 0.95, 1.0, 0.895, 1.0, 0.4664, 1.0, 0.2344, 1.0, 0.6805, 1.0, 0.55, 0.6667, 0.65, 0.6667, 0.65, 1.0, 0.55, 1.0, 0.6805, 1.0, 0.75, 1.0, 0.85, 1.0, 0.15, 0.3333, 0.25, 0.3333, 0.25, 0.6667, 0.15, 0.6667, 0.15, 0.3333, 0.25, 0.3333, 0.25, 0.6667, 0.15, 0.6667, 0.04999, 0.6667, -0.04999, 0.6667, -0.04999, 0.3333, 0.04999, 0.3333, 0.45, 0.3333, 0.35, 0.3333, 0.35, 0.0, 0.45, 0.0, 0.35, 0.3333, 0.25, 0.3333, 0.25, 0.0, 0.35, 0.0, 0.04999, 0.0, 0.15, 0.0, 0.15, 0.3333, 0.04999, 0.3333, 0.75, 0.3333, 0.65, 0.3333, 0.65, 0.0, 0.75, 0.0, 0.65, 0.3333, 0.55, 0.3333, 0.55, 0.0, 0.65, 0.0, 0.04999, 0.3333, -0.04999, 0.3333, -0.04999, 0.0, 0.04999, 0.0, 0.09631, 1.0, 0.09558, 1.0, 0.6805, 1.0, 0.45, 0.6667, 0.55, 0.6667, 0.55, 1.0, 0.45, 1.0, 0.895, 1.0, 0.7158, 1.0, 0.6805, 1.0, 0.7158, 1.0, 0.4664, 1.0, 0.6805, 1.0, 0.6805, 1.0, 0.95, 1.0, 0.895, 1.0, 0.4664, 1.0, 0.2344, 1.0, 0.6805, 1.0, 0.75, 1.0, 0.65, 1.0, 0.65, 0.6667, 0.75, 0.6667, 0.6805, 1.0, 0.75, 1.0, 0.85, 1.0, 0.04999, 0.6667, -0.04999, 0.6667, -0.04999, 0.3333, 0.04999, 0.3333, 0.15, 0.6667, 0.04999, 0.6667, 0.04999, 0.3333, 0.15, 0.3333, 0.45, 0.3333, 0.35, 0.3333, 0.35, 0.0, 0.45, 0.0, 0.85, 0.0, 0.95, 0.0, 0.95, 0.3333, 0.85, 0.3333, 0.75, 0.3333, 0.65, 0.3333, 0.65, 0.0, 0.75, 0.0, 0.04999, 0.0, 0.15, 0.0, 0.15, 0.3333, 0.04999, 0.3333, 0.35, 0.3333, 0.25, 0.3333, 0.25, 0.0, 0.35, 0.0, 0.45, 0.6667, 0.55, 0.6667, 0.55, 1.0, 0.45, 1.0, 0.000488, 0.000488, 0.7266, 0.5478, 0.6768, 0.8168, 0.000488, 0.000488, 0.6768, 0.8168, 0.7266, 0.5478, 0.07983, 0.0, 0.4329, 0.0, 0.4329, 1.0, 0.07983, 1.0, 0.15, 1.0, 0.04999, 1.0, 0.04999, 0.6667, 0.15, 0.6667, 0.000488, 0.000488, 0.7634, 0.53, 0.9995, 0.5035, 0.9995, 0.000488, 6.1e-05, 0.25, 6.1e-05, 0.0, 6.1e-05, 0.0, 6.1e-05, 0.25, 0.000488, 0.000488, 0.000488, 0.9051, 0.7412, 0.9995, 0.000488, 0.000488, 0.7412, 0.9995, 0.000488, 0.9051, 0.45, 0.6667, 0.55, 0.6667, 0.55, 1.0, 0.45, 1.0, 0.7397, 0.5358, 0.7397, 0.5358, 0.7266, 0.5478, 0.7266, 0.5478, 1.0, 0.9999, 1.0, 0.5, 1.0, 0.5, 1.0, 0.5, 1.0, 0.5, 1.0, 0.25, 0.0, 0.259, 1.0, 0.2736, 0.3295, 0.004028, 1.0, 1.0, 0.6654, 1.0, 0.3382, 1.0, 0.3382, 1.0, 0.3382, 1.0, 1.0, 1.0, 6.1e-05, 0.0, 6.1e-05, 0.5, 6.1e-05, 0.5, 6.1e-05, 0.5, 6.1e-05, 0.9999, 6.1e-05, 0.9999, 0.01465, 0.9642, 0.0445, 0.9882, 0.3474, 0.0, 0.1306, 0.0, 0.5, 0.0, 0.5, 0.0, 0.25, 0.0, 0.4, 1.0, 0.3, 0.8238, 0.4, 0.6762, 0.5, 0.8238, 6.1e-05, 0.0, 6.1e-05, 0.25, 6.1e-05, 0.5, 0.5, 0.0, 6.1e-05, 0.0, 6.1e-05, 0.0, 0.000488, 0.000488, 0.6789, 0.8242, 0.7728, 0.9935, 0.000488, 0.000488, 0.7728, 0.9935, 0.6789, 0.8242, 1.0, 0.2736, 0.6599, 0.0, 0.3295, 0.004028, 0.75, 0.0, 1.0, 0.0, 1.0, 0.0, 0.75, 0.0, 0.75, 0.9999, 0.75, 0.9999, 0.5, 0.9999, 0.5, 0.9999, 1.0, 0.9999, 1.0, 0.9999, 0.75, 0.9999, 0.75, 0.9999, 1.0, 1.0, 1.0, 1.0, 0.6654, 1.0, 1.0, 0.0, 1.0, 0.0, 1.0, 0.25, 1.0, 0.25, 1.0, 0.7499, 1.0, 0.9999, 1.0, 0.9999, 1.0, 0.7499, 0.3382, 1.0, 0.0, 1.0, 0.3382, 1.0, 0.000488, 0.000488, 0.000488, 0.9051, 0.000488, 0.9051, 0.000488, 0.000488, 0.9932, 0.5079, 0.9932, 0.5079, 0.7634, 0.53, 0.7634, 0.53, 0.6768, 0.8168, 0.6768, 0.8168, 0.6789, 0.8242, 0.6789, 0.8242, 1.0, 0.0, 0.0, 0.0, 0.0, 0.0, 1.0, 0.0, 0.1306, 0.0, 0.0329, 0.0, 0.5128, 0.06421, 0.4981, 0.03577, 0.6789, 0.8242, 0.6768, 0.8168, 0.6768, 0.8168, 0.6789, 0.8242, 0.0329, 0.0, 0.4799, 0.0, 0.4799, 1.0, 0.0329, 1.0, 0.4981, 0.9642, 0.5128, 0.9358, 0.4799, 0.0, 0.3821, 0.0, 0.7739, 0.9853, 0.6789, 0.8242, 0.6789, 0.8242, 0.7739, 0.9853, 0.0445, 0.01178, 0.01465, 0.03577, 0.3821, 0.0, 0.1653, 0.0, 0.0, 0.0, 1.0, 0.0, 1.0, 0.0, 0.0, 0.0, 0.7412, 0.9995, 0.000488, 0.9051, 0.000488, 0.9051, 0.7412, 0.9995, 0.7634, 0.53, 0.9995, 0.5035, 0.9995, 0.000488, 0.000488, 0.000488, 0.000488, 0.000488, 0.9995, 0.000488, 0.9995, 0.000488, 0.000488, 0.000488, 0.7412, 0.9995, 0.7412, 0.9995, 0.7618, 0.9993, 0.7618, 0.9993, 0.85, 1.0, 0.75, 1.0, 0.75, 0.6667, 0.85, 0.6667, 0.25, 0.6667, 0.35, 0.6667, 0.35, 1.0, 0.25, 1.0, 0.01465, 0.03577, 0.0, 0.06421, 0.4799, 0.0, 0.3821, 0.0, 0.1306, 0.0, 0.0329, 0.0, 0.0, 0.9358, 0.01465, 0.9642, 0.07983, 0.0, 0.4329, 0.0, 0.4329, 1.0, 0.07983, 1.0, 0.9995, 0.000488, 0.9995, 0.000488, 0.9995, 0.5035, 0.9995, 0.5035, 0.7634, 0.53, 0.9932, 0.5079, 0.9932, 0.5079, 0.7634, 0.53, 0.7266, 0.5478, 0.7397, 0.5358, 0.7397, 0.5358, 0.7266, 0.5478, 0.6789, 0.8242, 0.6789, 0.8242, 0.7739, 0.9853, 0.7739, 0.9853, 0.9995, 0.5035, 0.9995, 0.000488, 0.9995, 0.000488, 0.9995, 0.5035, 1.0, 0.25, 1.0, 0.25, 1.0, 0.5, 1.0, 0.5, 0.45, 0.6667, 0.55, 0.6667, 0.55, 1.0, 0.45, 1.0, 0.9932, 0.5079, 0.9932, 0.5079, 0.9995, 0.5035, 0.9995, 0.5035, 0.15, 0.6667, 0.25, 0.6667, 0.25, 1.0, 0.15, 1.0, 0.35, 0.3333, 0.25, 0.3333, 0.25, 0.0, 0.35, 0.0, 0.000488, 0.000488, 0.7412, 0.9995, 0.7728, 0.9935, 0.000488, 0.000488, 0.7728, 0.9935, 0.7412, 0.9995, 0.55, 0.6667, 0.45, 0.6667, 0.45, 0.3333, 0.55, 0.3333, 0.000488, 0.000488, 0.7397, 0.5358, 0.7266, 0.5478, 0.7634, 0.53, 0.7397, 0.5358, 0.7397, 0.5358, 0.7634, 0.53, 0.000488, 0.000488, 0.7266, 0.5478, 0.7397, 0.5358, 0.7618, 0.9993, 0.7618, 0.9993, 0.7728, 0.9935, 0.7728, 0.9935, 1.0, 0.9999, 1.0, 0.9999, 1.0, 0.7499, 0.7397, 0.5358, 0.7397, 0.5358, 0.7634, 0.53, 0.7634, 0.53, 0.000488, 0.9051, 0.000488, 0.9051, 0.000488, 0.000488, 0.000488, 0.000488, 0.25, 0.9999, 6.1e-05, 0.9999, 6.1e-05, 0.9999, 0.25, 0.9999, 6.1e-05, 0.5, 6.1e-05, 0.7499, 6.1e-05, 0.9999, 6.1e-05, 0.0, 6.1e-05, 0.0, 6.1e-05, 0.25, 1.0, 0.5, 1.0, 0.7499, 1.0, 0.7499, 1.0, 0.5, 6.1e-05, 0.0, 6.1e-05, 0.0, 0.25, 0.0, 0.25, 0.0, 0.949, 0.8776, 0.7289, 0.8776, 0.7289, 0.7794, 0.949, 0.7794, 0.0, 0.0, 0.0, 0.0, 0.5, 0.0, 0.7618, 0.9993, 0.7412, 0.9995, 0.7412, 0.9995, 0.7618, 0.9993, 0.4683, 0.01178, 0.4329, 0.0, 0.4329, 0.0, 0.3474, 0.0, 0.7739, 0.9853, 0.7728, 0.9935, 0.7728, 0.9935, 0.7739, 0.9853, 0.1653, 0.0, 0.07983, 0.0, 0.07983, 0.0, 0.0445, 0.01178, 0.9995, 0.000488, 0.9995, 0.000488, 0.000488, 0.000488, 0.000488, 0.000488, 0.7728, 0.9935, 0.7728, 0.9935, 0.7739, 0.9853, 0.7739, 0.9853, 0.6768, 0.8168, 0.6768, 0.8168, 0.7266, 0.5478, 0.7266, 0.5478, 0.4329, 1.0, 0.0, 0.9358, 0.07983, 0.0, 0.5128, 0.06421, 0.7266, 0.5478, 0.6768, 0.8168, 0.6768, 0.8168, 0.7266, 0.5478, 0.7728, 0.9935, 0.7618, 0.9993, 0.7618, 0.9993, 0.7728, 0.9935, 0.25, 0.9999, 0.5, 0.9999, 0.5, 0.9999, 0.25, 0.9999, 0.4981, 0.03577, 0.4683, 0.01178, 0.3474, 0.0, 0.1306, 0.0, 0.0445, 0.9882, 0.07983, 1.0, 0.4329, 0.0, 0.3474, 0.0, 0.000488, 0.000488, 0.7634, 0.53, 0.7397, 0.5358, 0.000488, 0.000488, 0.7397, 0.5358, 0.7634, 0.53, 1.0, 0.0, 1.0, 0.0, 0.75, 0.0, 6.1e-05, 0.9999, 6.1e-05, 0.9999, 0.25, 0.9999, 0.9995, 0.5035, 0.9932, 0.5079, 0.7634, 0.53, 0.7634, 0.53, 0.9932, 0.5079, 0.9995, 0.5035, 0.7412, 0.9995, 0.7618, 0.9993, 0.7728, 0.9935, 0.7728, 0.9935, 0.7618, 0.9993, 0.7412, 0.9995, 0.6789, 0.8242, 0.7739, 0.9853, 0.7728, 0.9935, 0.7728, 0.9935, 0.7739, 0.9853, 0.6789, 0.8242, 0.5, 0.0, 0.25, 0.0, 6.1e-05, 0.0, 1.0, 0.9999, 1.0, 0.7499, 1.0, 0.5, 0.5, 0.9999, 0.5, 0.9999, 0.75, 0.9999, 0.000488, 0.000488, 0.6789, 0.8242, 0.6768, 0.8168, 0.9995, 0.5035, 0.9932, 0.5079, 0.9932, 0.5079, 0.9995, 0.5035, 0.000488, 0.000488, 0.6768, 0.8168, 0.6789, 0.8242, 0.4683, 0.9882, 0.4981, 0.9642, 0.3821, 0.0, 0.1653, 0.0, 6.1e-05, 0.5, 6.1e-05, 0.5, 6.1e-05, 0.7499, 1.0, 0.0, 0.75, 0.0, 0.5, 0.0, 0.6599, 0.0, 0.3405, 0.0, 0.3295, 0.004028, 0.85, 1.0, 0.75, 1.0, 0.75, 0.6667, 0.85, 0.6667, 0.85, 0.6667, 0.95, 0.6667, 0.95, 1.0, 0.85, 1.0, 1.0, 0.2736, 0.6708, 0.004211, 0.6599, 0.0, 6.1e-05, 0.9999, 0.5, 0.9999, 0.5, 0.9999, 1.0, 0.0, 0.5, 0.0, 0.5, 0.0, 0.6768, 0.8168, 0.7266, 0.5478, 0.000488, 0.000488, 0.000488, 0.000488, 0.7266, 0.5478, 0.6768, 0.8168, 0.9995, 0.5035, 0.7634, 0.53, 0.000488, 0.000488, 0.9995, 0.000488, 0.9995, 0.5035, 0.7634, 0.53, 0.000488, 0.000488, 0.9995, 0.000488, 0.7412, 0.9995, 0.000488, 0.9051, 0.000488, 0.000488, 0.7412, 0.9995, 0.000488, 0.000488, 0.000488, 0.9051, 0.45, 0.6667, 0.55, 0.6667, 0.55, 1.0, 0.45, 1.0, 0.7739, 0.9853, 0.6789, 0.8242, 0.000488, 0.000488, 0.000488, 0.000488, 0.6789, 0.8242, 0.7739, 0.9853, 0.000488, 0.000488, 0.7728, 0.9935, 0.7618, 0.9993, 0.7618, 0.9993, 0.7728, 0.9935, 0.000488, 0.000488, 0.000488, 0.000488, 0.7634, 0.53, 0.7397, 0.5358, 0.7397, 0.5358, 0.7634, 0.53, 0.000488, 0.000488, 0.000488, 0.000488, 0.7397, 0.5358, 0.7266, 0.5478, 0.7266, 0.5478, 0.7397, 0.5358, 0.000488, 0.000488, 0.7412, 0.9995, 0.000488, 0.000488, 0.7618, 0.9993, 0.7412, 0.9995, 0.7618, 0.9993, 0.000488, 0.000488, 0.7634, 0.53, 0.9932, 0.5079, 0.9995, 0.5035, 0.9995, 0.5035, 0.9932, 0.5079, 0.7634, 0.53, 0.000488, 0.000488, 0.7739, 0.9853, 0.7728, 0.9935, 0.7728, 0.9935, 0.7739, 0.9853, 0.000488, 0.000488, 0.000488, 0.000488, 0.6768, 0.8168, 0.6789, 0.8242, 0.6789, 0.8242, 0.6768, 0.8168, 0.000488, 0.000488, 1.0, 1.0, 0.0, 0.259, 0.3405, 0.0, 1.0, 0.2736, 1.0, 1.0, 0.3405, 0.0, 1.0, 1.0, 0.0, 1.0, 0.0, 0.259, 1.0, 0.2736, 0.3405, 0.0, 0.6708, 0.004211, 0.3405, 0.0, 0.6599, 0.0, 0.6708, 0.004211, 0.0, 0.259, 0.3295, 0.004028, 0.3405, 0.0, 6.1e-05, 0.7499, 6.1e-05, 0.7499, 6.1e-05, 0.5, 6.1e-05, 0.5, 0.0, 0.0, 1.0, 0.0, 1.0, 1.0, 0.0, 1.0, 0.01465, 0.03577, 0.07983, 0.0, 0.0, 0.9358, 0.5128, 0.06421, 0.4981, 0.9642, 0.4329, 1.0, 0.07983, 0.0, 0.4683, 0.01178, 0.5128, 0.06421, 0.4329, 1.0, 0.0445, 0.9882, 0.0, 0.9358, 0.4683, 0.01178, 0.4981, 0.03577, 0.5128, 0.06421, 0.01465, 0.03577, 0.0445, 0.01178, 0.07983, 0.0, 0.0445, 0.9882, 0.01465, 0.9642, 0.0, 0.9358, 0.4981, 0.9642, 0.4683, 0.9882, 0.4329, 1.0, 0.07983, 0.0, 0.4329, 0.0, 0.4683, 0.01178, 0.0, 0.06421, 0.01465, 0.03577, 0.0, 0.9358, 0.4329, 1.0, 0.07983, 1.0, 0.0445, 0.9882, 0.5128, 0.06421, 0.5128, 0.9358, 0.4981, 0.9642, 0.25, 0.6667, 0.35, 0.6667, 0.35, 1.0, 0.25, 1.0, -7.733, 14.1, -11.33, 14.1, -11.33, -14.1, -7.733, -14.1, 0.85, 0.6667, 0.95, 0.6667, 0.95, 1.0, 0.85, 1.0, -7.733, -14.1, -6.243, -14.1, -6.243, 14.1, -7.733, 14.1, -16.42, 14.1, -14.93, 14.1, -14.93, -14.1, -16.42, -14.1, -14.93, 14.1, -11.33, 14.1, -11.33, -14.1, -14.93, -14.1, -14.93, 14.1, -11.33, 14.1, -11.33, -14.1, -14.93, -14.1, 0.15, 0.6667, 0.25, 0.6667, 0.25, 1.0, 0.15, 1.0, -7.733, -14.1, -6.243, -14.1, -6.243, 14.1, -7.733, 14.1, -11.33, 14.1, -14.93, 14.1, -14.93, -14.1, -11.33, -14.1, 0.0, 0.259, 0.3295, 0.004028, 0.3295, 0.004028, 0.0, 0.259, 0.6599, 0.0, 0.6708, 0.004211, 0.6708, 0.004211, 0.6599, 0.0, -7.733, 14.1, -6.243, 14.1, -6.243, -14.1, -7.733, -14.1, -11.33, 14.1, -7.733, 14.1, -7.733, -14.1, -11.33, -14.1, -7.733, 14.1, -11.33, 14.1, -11.33, -14.1, -7.733, -14.1, -7.733, 14.1, -6.243, 14.1, -6.243, -14.1, -7.733, -14.1, 0.2, 0.6762, 0.3, 0.6476, 0.3, 0.8238, 0.09998, 0.8238, 0.5, 0.6476, 0.45, 0.5, 0.55, 0.5, 0.0, 0.3524, 0.04999, 0.5, -0.04999, 0.5, 0.8, 0.1762, 0.8, 0.3524, 0.7, 0.3238, 0.6, 0.1762, 0.0, 0.1762, 0.9, 0.3238, 0.8, 0.3524, -0.2, 0.1762, 0.5, 0.6476, 0.45, 0.5, 0.55, 0.5, 0.0, 0.3524, 0.04999, 0.5, -0.04999, 0.5, 0.15, 0.5, 0.2, 0.6762, 0.09998, 0.6476, 0.6, 0.1762, 0.6, 0.3524, 0.5, 0.3238, 0.4, 0.1762, 0.5, 0.0, 0.6, 0.1762, 0.4, 0.1762, 0.45, 0.5, 0.4, 0.3524, 0.5, 0.3238, 0.55, 0.5, 0.09998, 0.6476, 0.04999, 0.5, 0.09998, 0.3238, 0.15, 0.5, -0.09998, 0.8238, 0.0, 0.6762, 0.09998, 0.6476, 0.09998, 0.8238, 0.5, 0.0, 0.6, 0.1762, 0.4, 0.1762, 0.85, 0.5, 0.9, 0.6476, 0.8, 0.6762, 0.75, 0.5, 0.85, 0.5, 0.9, 0.6476, 0.8, 0.6762, 0.75, 0.5, 0.6, 0.1762, 0.7, 0.3238, 0.6, 0.3524, 0.7, 0.6476, 0.65, 0.5, 0.75, 0.5, 0.45, 0.5, 0.5, 0.6476, 0.4, 0.6762, 0.35, 0.5, 0.3, 0.3238, 0.4, 0.3524, 0.09998, 0.8238, 0.09998, 0.6476, 0.2, 0.6762, 0.4, 0.1762, 0.4, 0.3524, 0.3, 0.3238, 0.2, 0.1762, -0.09998, 0.0, 0.0, 0.1762, -0.2, 0.1762, 0.8, 0.1762, 0.9, 0.3238, 0.8, 0.3524, 0.75, 0.5, 0.8, 0.6762, 0.7, 0.6476, 0.7, 0.8238, 0.7, 0.6476, 0.8, 0.6762, 0.45, 0.5, 0.4, 0.6762, 0.3, 0.6476, 0.35, 0.5, 0.6, 0.6762, 0.7, 0.6476, 0.7, 0.8238, 0.5, 0.8238, 0.6, 0.1762, 0.7, 0.3238, 0.6, 0.3524, 0.7, 0.6476, 0.65, 0.5, 0.75, 0.5, 0.45, 0.5, 0.5, 0.6476, 0.4, 0.6762, 0.35, 0.5, 0.3, 0.3238, 0.4, 0.3524, 0.09998, 0.8238, 0.09998, 0.6476, 0.2, 0.6762, 0.7, 0.3238, 0.8, 0.3524, 0.75, 0.5, 0.65, 0.5, -0.09998, 0.0, 0.0, 0.1762, -0.2, 0.1762, 0.09998, 0.3238, 0.15, 0.5, 0.04999, 0.5, 0.0, 0.3524, 0.75, 0.5, 0.8, 0.6762, 0.7, 0.6476, 0.7, 0.8238, 0.7, 0.6476, 0.8, 0.6762, -0.09998, 0.8238, 0.0, 0.6762, 0.09998, 0.6476, 0.09998, 0.8238, 0.6, 0.3524, 0.65, 0.5, 0.6, 0.6762, 0.55, 0.5, 0.2, 0.3524, 0.25, 0.5, 0.15, 0.5, 0.85, 0.5, 0.8, 0.3524, 0.9, 0.3238, 0.4, 0.1762, 0.3, 0.3238, 0.2, 0.3524, 0.2, 0.1762, 0.65, 0.5, 0.6, 0.3524, 0.7, 0.3238, 0.25, 0.5, 0.2, 0.3524, 0.3, 0.3238, 0.35, 0.5, 0.3, 0.8238, 0.3, 0.6476, 0.4, 0.6762, 0.3, 0.6476, 0.25, 0.5, 0.35, 0.5, 0.0, 1.0, -0.09998, 0.8238, 0.09998, 0.8238, 0.4, 1.0, 0.3, 0.8238, 0.5, 0.8238, 0.4, 0.1762, 0.5, 0.3238, 0.4, 0.3524, 0.4, 0.1762, 0.4, 0.3524, 0.3, 0.3238, 0.25, 0.5, 0.2, 0.6762, 0.09998, 0.6476, 0.15, 0.5, 0.0, 0.1762, 0.09998, 0.3238, 0.0, 0.3524, -0.09998, 0.8238, -0.09998, 0.6476, 0.0, 0.6762, 0.9, 0.6476, 0.85, 0.5, 0.95, 0.5, 0.45, 0.5, 0.4, 0.6762, 0.3, 0.6476, 0.35, 0.5, 0.55, 0.5, 0.6, 0.6762, 0.5, 0.6476, 0.2, 0.1762, 0.3, 0.3238, 0.2, 0.3524, 0.2, 0.6762, 0.3, 0.6476, 0.3, 0.8238, 0.09998, 0.8238, 0.04999, 0.5, 0.0, 0.3524, 0.09998, 0.3238, 0.2, 0.3524, 0.25, 0.5, 0.15, 0.5, 0.85, 0.5, 0.8, 0.3524, 0.9, 0.3238, 0.7, 0.3238, 0.8, 0.3524, 0.75, 0.5, 0.65, 0.5, 0.65, 0.5, 0.6, 0.3524, 0.7, 0.3238, 0.8, 0.1762, 0.8, 0.3524, 0.7, 0.3238, 0.6, 0.1762, 0.3, 0.8238, 0.3, 0.6476, 0.4, 0.6762, 0.3, 0.6476, 0.25, 0.5, 0.35, 0.5, 0.0, 1.0, -0.09998, 0.8238, 0.09998, 0.8238, 0.4, 0.1762, 0.5, 0.3238, 0.4, 0.3524, -0.09998, 0.8238, -0.09998, 0.6476, 0.0, 0.6762, 0.9, 0.6476, 0.85, 0.5, 0.95, 0.5, 0.0, 0.1762, 0.0, 0.3524, -0.09998, 0.3238, -0.2, 0.1762, 0.55, 0.5, 0.6, 0.6762, 0.5, 0.6476, 0.3, 0.0, 0.4, 0.1762, 0.2, 0.1762, 0.09998, 0.0, 0.2, 0.1762, 0.0, 0.1762, 0.65, 0.5, 0.7, 0.6476, 0.6, 0.6762, 0.55, 0.5, 0.7, 0.0, 0.8, 0.1762, 0.6, 0.1762, 0.45, 0.5, 0.4, 0.3524, 0.5, 0.3238, 0.55, 0.5, 0.09998, 0.6476, 0.04999, 0.5, 0.15, 0.5, 0.5, 0.8238, 0.5, 0.6476, 0.6, 0.6762, 0.7, 0.8238, 0.8, 0.3524, 0.85, 0.5, 0.75, 0.5, 0.4, 0.6762, 0.5, 0.6476, 0.5, 0.8238, 0.3, 0.8238, -0.09998, 0.3238, 0.0, 0.3524, 0.95, 0.5, 0.85, 0.5, 0.25, 0.5, 0.2, 0.3524, 0.3, 0.3238, 0.35, 0.5, 0.2, 1.0, 0.09998, 0.8238, 0.3, 0.8238, 0.8, 1.0, 0.7, 0.8238, 0.9, 0.8238, 0.6, 1.0, 0.5, 0.8238, 0.7, 0.8238, 0.4, 0.3524, 0.45, 0.5, 0.35, 0.5, 0.15, 0.5, 0.09998, 0.3238, 0.2, 0.3524, 0.55, 0.5, 0.5, 0.3238, 0.6, 0.3524, 0.25, 0.5, 0.3, 0.6476, 0.2, 0.6762, 0.04999, 0.5, 0.09998, 0.6476, 0.0, 0.6762, 0.0, 0.6762, -0.09998, 0.6476, -0.04999, 0.5, 0.04999, 0.5, 0.65, 0.5, 0.7, 0.6476, 0.6, 0.6762, 0.7, 0.8238, 0.6, 0.6762, 0.7, 0.6476, 0.3, 0.0, 0.4, 0.1762, 0.2, 0.1762, 0.09998, 0.0, 0.2, 0.1762, 0.0, 0.1762, 0.25, 0.5, 0.3, 0.6476, 0.2, 0.6762, 0.15, 0.5, 0.7, 0.0, 0.8, 0.1762, 0.6, 0.1762, 0.6, 0.1762, 0.6, 0.3524, 0.5, 0.3238, 0.4, 0.1762, 0.0, 0.6762, -0.09998, 0.6476, -0.04999, 0.5, 0.04999, 0.5, 0.8, 0.6762, 0.9, 0.6476, 0.9, 0.8238, 0.7, 0.8238, 0.8, 0.3524, 0.85, 0.5, 0.75, 0.5, 0.2, 0.1762, 0.2, 0.3524, 0.09998, 0.3238, 0.0, 0.1762, 0.6, 0.3524, 0.65, 0.5, 0.55, 0.5, 0.09998, 0.3238, 0.0, 0.3524, 0.0, 0.1762, 0.2, 0.1762, -0.09998, 0.3238, 0.0, 0.3524, 0.95, 0.5, 0.85, 0.5, 0.2, 1.0, 0.09998, 0.8238, 0.3, 0.8238, 0.8, 1.0, 0.7, 0.8238, 0.9, 0.8238, 0.6, 1.0, 0.5, 0.8238, 0.7, 0.8238, 0.4, 0.3524, 0.45, 0.5, 0.35, 0.5, 0.2, 0.1762, 0.2, 0.3524, 0.09998, 0.3238, 0.15, 0.5, 0.09998, 0.3238, 0.2, 0.3524, 0.0, 0.1762, 0.0, 0.3524, -0.09998, 0.3238, 0.55, 0.5, 0.5, 0.3238, 0.6, 0.3524, 0.04999, 0.5, 0.09998, 0.6476, 0.0, 0.6762, 0.8, 0.6762, 0.9, 0.6476, 0.9, 0.8238, 0.7, 0.8238, 0.5, 0.8238, 0.4, 0.6762, 0.5, 0.6476, 0.5, 0.8238, 0.5, 0.6476, 0.6, 0.6762, 0.04999, 1.0, -0.04999, 1.0, -0.04999, 0.6667, 0.04999, 0.6667, 0.04999, 0.6667, 0.15, 0.6667, 0.15, 1.0, 0.04999, 1.0, 0.6805, 1.0, 0.85, 1.0, 0.95, 1.0, 0.55, 0.6667, 0.45, 0.6667, 0.45, 0.3333, 0.55, 0.3333, 0.35, 0.6667, 0.25, 0.6667, 0.25, 0.3333, 0.35, 0.3333, 0.04999, 1.0, -0.04999, 1.0, -0.04999, 0.6667, 0.04999, 0.6667, 0.15, 0.6667, 0.25, 0.6667, 0.25, 1.0, 0.15, 1.0, 0.6805, 1.0, 0.85, 1.0, 0.95, 1.0, 0.55, 0.6667, 0.45, 0.6667, 0.45, 0.3333, 0.55, 0.3333, 0.04999, 0.6667, -0.04999, 0.6667, -0.04999, 0.3333, 0.04999, 0.3333, 0.04999, 1.0, -0.04999, 1.0, -0.04999, 0.6667, 0.04999, 0.6667, 0.85, 0.6667, 0.95, 0.6667, 0.95, 1.0, 0.85, 1.0, 0.6805, 1.0, 0.85, 1.0, 0.95, 1.0, 0.55, 0.3333, 0.65, 0.3333, 0.65, 0.6667, 0.55, 0.6667, 0.75, 0.6667, 0.65, 0.6667, 0.65, 0.3333, 0.75, 0.3333, 0.04999, 1.0, -0.04999, 1.0, -0.04999, 0.6667, 0.04999, 0.6667, 0.55, 0.6667, 0.65, 0.6667, 0.65, 1.0, 0.55, 1.0, 0.6805, 1.0, 0.85, 1.0, 0.95, 1.0, 0.55, 0.6667, 0.45, 0.6667, 0.45, 0.3333, 0.55, 0.3333, 0.65, 0.3333, 0.75, 0.3333, 0.75, 0.6667, 0.65, 0.6667, 0.04999, 0.6667, 0.15, 0.6667, 0.15, 1.0, 0.04999, 1.0, 0.35, 0.6667, 0.45, 0.6667, 0.45, 1.0, 0.35, 1.0, 0.55, 0.6667, 0.65, 0.6667, 0.65, 1.0, 0.55, 1.0, 0.09558, 1.0, 0.65, 1.0, 0.6805, 1.0, 0.35, 0.6667, 0.25, 0.6667, 0.25, 0.3333, 0.35, 0.3333, 0.35, 0.3333, 0.45, 0.3333, 0.45, 0.6667, 0.35, 0.6667, 0.65, 0.3333, 0.75, 0.3333, 0.75, 0.6667, 0.65, 0.6667, 0.65, 0.3333, 0.55, 0.3333, 0.55, 0.0, 0.65, 0.0, 0.15, 0.6667, 0.25, 0.6667, 0.25, 1.0, 0.15, 1.0, 0.85, 0.6667, 0.75, 0.6667, 0.75, 0.3333, 0.85, 0.3333, 0.85, 0.6667, 0.95, 0.6667, 0.95, 1.0, 0.85, 1.0, 0.09558, 1.0, 0.65, 1.0, 0.6805, 1.0, 0.35, 0.6667, 0.25, 0.6667, 0.25, 0.3333, 0.35, 0.3333, 0.35, 0.3333, 0.45, 0.3333, 0.45, 0.6667, 0.35, 0.6667, 0.15, 0.3333, 0.25, 0.3333, 0.25, 0.6667, 0.15, 0.6667, 0.25, 0.6667, 0.35, 0.6667, 0.35, 1.0, 0.25, 1.0, 0.35, 0.6667, 0.25, 0.6667, 0.25, 0.3333, 0.35, 0.3333, 0.85, 0.6667, 0.95, 0.6667, 0.95, 1.0, 0.85, 1.0, 0.09558, 1.0, 0.65, 1.0, 0.6805, 1.0, 0.04999, 0.6667, -0.04999, 0.6667, -0.04999, 0.3333, 0.04999, 0.3333, 0.15, 0.6667, 0.04999, 0.6667, 0.04999, 0.3333, 0.15, 0.3333, 0.15, 0.6667, 0.04999, 0.6667, 0.04999, 0.3333, 0.15, 0.3333, 0.35, 0.6667, 0.25, 0.6667, 0.25, 0.3333, 0.35, 0.3333, 0.45, 0.3333, 0.35, 0.3333, 0.35, 0.0, 0.45, 0.0, 0.25, 0.6667, 0.35, 0.6667, 0.35, 1.0, 0.25, 1.0, 0.65, 0.3333, 0.75, 0.3333, 0.75, 0.6667, 0.65, 0.6667, 0.55, 0.6667, 0.65, 0.6667, 0.65, 1.0, 0.55, 1.0, 0.09558, 1.0, 0.65, 1.0, 0.6805, 1.0, 0.35, 0.3333, 0.45, 0.3333, 0.45, 0.6667, 0.35, 0.6667, 0.45, 0.6667, 0.35, 0.6667, 0.35, 0.3333, 0.45, 0.3333, 0.65, 0.3333, 0.75, 0.3333, 0.75, 0.6667, 0.65, 0.6667, 0.04999, 0.0, 0.15, 0.0, 0.15, 0.3333, 0.04999, 0.3333, 0.15, 0.6667, 0.25, 0.6667, 0.25, 1.0, 0.15, 1.0, 0.35, 0.3333, 0.45, 0.3333, 0.45, 0.6667, 0.35, 0.6667, -11.33, 14.1, -14.93, 14.1, -14.93, -14.1, -11.33, -14.1, 0.2344, 1.0, 0.09631, 1.0, 0.6805, 1.0, -14.93, 14.1, -16.42, 14.1, -16.42, -14.1, -14.93, -14.1, 0.85, 1.0, 0.75, 1.0, 0.75, 0.6667, 0.85, 0.6667, 0.6805, 1.0, 0.65, 1.0, 0.75, 1.0, 0.85, 0.6667, 0.75, 0.6667, 0.75, 0.3333, 0.85, 0.3333, 0.04999, 0.3333, -0.04999, 0.3333, -0.04999, 0.0, 0.04999, 0.0, 0.35, 0.3333, 0.25, 0.3333, 0.25, 0.0, 0.35, 0.0, 0.55, 0.6667, 0.45, 0.6667, 0.45, 0.3333, 0.55, 0.3333, 0.04999, 0.3333, -0.04999, 0.3333, -0.04999, 0.0, 0.04999, 0.0, 0.95, 0.3333, 0.85, 0.3333, 0.85, 0.0, 0.95, 0.0, 0.35, 0.6667, 0.45, 0.6667, 0.45, 1.0, 0.35, 1.0, 0.2344, 1.0, 0.09631, 1.0, 0.6805, 1.0, 0.3405, 0.0, 0.3295, 0.004028, 0.3295, 0.004028, 0.3405, 0.0, 0.15, 0.6667, 0.25, 0.6667, 0.25, 1.0, 0.15, 1.0, 0.6805, 1.0, 0.65, 1.0, 0.75, 1.0, 0.85, 0.6667, 0.75, 0.6667, 0.75, 0.3333, 0.85, 0.3333, 0.45, 0.3333, 0.35, 0.3333, 0.35, 0.0, 0.45, 0.0, 0.75, 0.0, 0.85, 0.0, 0.85, 0.3333, 0.75, 0.3333, 0.75, 0.3333, 0.65, 0.3333, 0.65, 0.0, 0.75, 0.0, 0.95, 0.6667, 0.85, 0.6667, 0.85, 0.3333, 0.95, 0.3333, 0.75, 0.3333, 0.65, 0.3333, 0.65, 0.0, 0.75, 0.0, 0.35, 0.6667, 0.45, 0.6667, 0.45, 1.0, 0.35, 1.0, 0.2344, 1.0, 0.09631, 1.0, 0.6805, 1.0, 0.75, 1.0, 0.65, 1.0, 0.65, 0.6667, 0.75, 0.6667, 0.85, 1.0, 0.75, 1.0, 0.75, 0.6667, 0.85, 0.6667, 0.6805, 1.0, 0.65, 1.0, 0.75, 1.0, 0.55, 0.3333, 0.45, 0.3333, 0.45, 0.0, 0.55, 0.0, 0.35, 0.3333, 0.25, 0.3333, 0.25, 0.0, 0.35, 0.0, 0.04999, 0.6667, -0.04999, 0.6667, -0.04999, 0.3333, 0.04999, 0.3333, -0.04999, 0.0, 0.04999, 0.0, 0.04999, 0.3333, -0.04999, 0.3333, 0.45, 0.3333, 0.35, 0.3333, 0.35, 0.0, 0.45, 0.0, -14.93, 14.1, -16.42, 14.1, -16.42, -14.1, -14.93, -14.1, 0.2344, 1.0, 0.09631, 1.0, 0.6805, 1.0, 0.35, 0.6667, 0.45, 0.6667, 0.45, 1.0, 0.35, 1.0, -16.42, 14.1, -14.93, 14.1, -14.93, -14.1, -16.42, -14.1, 0.6805, 1.0, 0.65, 1.0, 0.75, 1.0, 0.35, 0.3333, 0.25, 0.3333, 0.25, 0.0, 0.35, 0.0, 6.1e-05, 0.9999, 6.1e-05, 0.9999, 6.1e-05, 0.7499, 6.1e-05, 0.7499, 0.35, 0.3333, 0.45, 0.3333, 0.45, 0.6667, 0.35, 0.6667, 0.15, 0.6667, 0.04999, 0.6667, 0.04999, 0.3333, 0.15, 0.3333, 0.55, 0.3333, 0.45, 0.3333, 0.45, 0.0, 0.55, 0.0, 0.09631, 1.0, 0.09558, 1.0, 0.6805, 1.0, 0.55, 0.6667, 0.65, 0.6667, 0.65, 1.0, 0.55, 1.0, 0.895, 1.0, 0.7158, 1.0, 0.6805, 1.0, 0.7158, 1.0, 0.4664, 1.0, 0.6805, 1.0, 0.6805, 1.0, 0.95, 1.0, 0.895, 1.0, 0.4664, 1.0, 0.2344, 1.0, 0.6805, 1.0, 0.75, 1.0, 0.65, 1.0, 0.65, 0.6667, 0.75, 0.6667, 0.6805, 1.0, 0.75, 1.0, 0.85, 1.0, 0.85, 0.6667, 0.75, 0.6667, 0.75, 0.3333, 0.85, 0.3333, 0.75, 0.6667, 0.65, 0.6667, 0.65, 0.3333, 0.75, 0.3333, 0.04999, 0.0, 0.15, 0.0, 0.15, 0.3333, 0.04999, 0.3333, 0.55, 0.3333, 0.45, 0.3333, 0.45, 0.0, 0.55, 0.0, 0.25, 0.3333, 0.15, 0.3333, 0.15, 0.0, 0.25, 0.0, 0.75, 0.3333, 0.65, 0.3333, 0.65, 0.0, 0.75, 0.0, 0.25, 0.3333, 0.15, 0.3333, 0.15, 0.0, 0.25, 0.0, 0.09631, 1.0, 0.09558, 1.0, 0.6805, 1.0, 0.1653, 0.0, 0.07983, 0.0, 0.4329, 1.0, 0.4683, 0.9882, 0.895, 1.0, 0.7158, 1.0, 0.6805, 1.0, 0.7158, 1.0, 0.4664, 1.0, 0.6805, 1.0, 0.6805, 1.0, 0.95, 1.0, 0.895, 1.0, 0.4664, 1.0, 0.2344, 1.0, 0.6805, 1.0, 0.85, 1.0, 0.75, 1.0, 0.75, 0.6667, 0.85, 0.6667, 0.6805, 1.0, 0.75, 1.0, 0.85, 1.0, 0.04999, 1.0, -0.04999, 1.0, -0.04999, 0.6667, 0.04999, 0.6667, 0.15, 0.6667, 0.04999, 0.6667, 0.04999, 0.3333, 0.15, 0.3333, 0.15, 0.3333, 0.25, 0.3333, 0.25, 0.6667, 0.15, 0.6667, 0.45, 0.3333, 0.35, 0.3333, 0.35, 0.0, 0.45, 0.0, 0.55, 0.3333, 0.45, 0.3333, 0.45, 0.0, 0.55, 0.0, 0.85, 0.0, 0.95, 0.0, 0.95, 0.3333, 0.85, 0.3333, 0.45, 0.3333, 0.35, 0.3333, 0.35, 0.0, 0.45, 0.0, 0.25, 0.3333, 0.15, 0.3333, 0.15, 0.0, 0.25, 0.0, 0.75, 0.3333, 0.65, 0.3333, 0.65, 0.0, 0.75, 0.0, 0.09631, 1.0, 0.09558, 1.0, 0.6805, 1.0, 0.0329, 0.0, 0.4799, 0.0, 0.4799, 1.0, 0.0329, 1.0, 0.895, 1.0, 0.7158, 1.0, 0.6805, 1.0, 0.7158, 1.0, 0.4664, 1.0, 0.6805, 1.0, 0.6805, 1.0, 0.95, 1.0, 0.895, 1.0, 0.4664, 1.0, 0.2344, 1.0, 0.6805, 1.0, 0.75, 1.0, 0.65, 1.0, 0.65, 0.6667, 0.75, 0.6667, 0.6805, 1.0, 0.75, 1.0, 0.85, 1.0, 0.95, 0.6667, 0.85, 0.6667, 0.85, 0.3333, 0.95, 0.3333, 0.25, 0.6667, 0.15, 0.6667, 0.15, 0.3333, 0.25, 0.3333, 0.65, 0.3333, 0.55, 0.3333, 0.55, 0.0, 0.65, 0.0, 0.04999, 0.0, 0.15, 0.0, 0.15, 0.3333, 0.04999, 0.3333, 0.65, 0.3333, 0.55, 0.3333, 0.55, 0.0, 0.65, 0.0, 0.75, 0.0, 0.85, 0.0, 0.85, 0.3333, 0.75, 0.3333, 0.75, 0.0, 0.85, 0.0, 0.85, 0.3333, 0.75, 0.3333, 0.09631, 1.0, 0.09558, 1.0, 0.6805, 1.0, 0.0, 0.0, 1.0, 0.0, 1.0, 0.0, 0.0, 0.0, 0.895, 1.0, 0.7158, 1.0, 0.6805, 1.0, 0.7158, 1.0, 0.4664, 1.0, 0.6805, 1.0, 0.6805, 1.0, 0.95, 1.0, 0.895, 1.0, 0.4664, 1.0, 0.2344, 1.0, 0.6805, 1.0, 0.75, 1.0, 0.65, 1.0, 0.65, 0.6667, 0.75, 0.6667, 0.6805, 1.0, 0.75, 1.0, 0.85, 1.0, 0.15, 0.6667, 0.04999, 0.6667, 0.04999, 0.3333, 0.15, 0.3333, 0.25, 0.6667, 0.15, 0.6667, 0.15, 0.3333, 0.25, 0.3333, 0.04999, 0.0, 0.15, 0.0, 0.15, 0.3333, 0.04999, 0.3333, 0.55, 0.3333, 0.45, 0.3333, 0.45, 0.0, 0.55, 0.0, 0.65, 0.3333, 0.55, 0.3333, 0.55, 0.0, 0.65, 0.0, 0.65, 0.3333, 0.55, 0.3333, 0.55, 0.0, 0.65, 0.0, 0.75, 0.0, 0.85, 0.0, 0.85, 0.3333, 0.75, 0.3333, 0.55, 0.3333, 0.45, 0.3333, 0.45, 0.0, 0.55, 0.0, 0.04999, 1.0, -0.04999, 1.0, -0.04999, 0.6667, 0.04999, 0.6667, 0.04999, 0.6667, 0.15, 0.6667, 0.15, 1.0, 0.04999, 1.0, 0.6805, 1.0, 0.85, 1.0, 0.95, 1.0, 0.65, 0.6667, 0.55, 0.6667, 0.55, 0.3333, 0.65, 0.3333, 0.65, 0.3333, 0.75, 0.3333, 0.75, 0.6667, 0.65, 0.6667, 0.04999, 0.6667, 0.15, 0.6667, 0.15, 1.0, 0.04999, 1.0, 0.85, 0.6667, 0.95, 0.6667, 0.95, 1.0, 0.85, 1.0, 0.6805, 1.0, 0.85, 1.0, 0.95, 1.0, 0.55, 0.6667, 0.45, 0.6667, 0.45, 0.3333, 0.55, 0.3333, 0.35, 0.6667, 0.25, 0.6667, 0.25, 0.3333, 0.35, 0.3333, 0.04999, 1.0, -0.04999, 1.0, -0.04999, 0.6667, 0.04999, 0.6667, 0.55, 0.6667, 0.65, 0.6667, 0.65, 1.0, 0.55, 1.0, 0.35, 0.6667, 0.45, 0.6667, 0.45, 1.0, 0.35, 1.0, 0.09558, 1.0, 0.65, 1.0, 0.6805, 1.0, 0.95, 0.6667, 0.85, 0.6667, 0.85, 0.3333, 0.95, 0.3333, 0.55, 0.3333, 0.65, 0.3333, 0.65, 0.6667, 0.55, 0.6667, 0.65, 0.6667, 0.55, 0.6667, 0.55, 0.3333, 0.65, 0.3333, 0.35, 0.6667, 0.25, 0.6667, 0.25, 0.3333, 0.35, 0.3333, 0.85, 1.0, 0.75, 1.0, 0.75, 0.6667, 0.85, 0.6667, 0.35, 0.6667, 0.25, 0.6667, 0.25, 0.3333, 0.35, 0.3333, 0.45, 0.6667, 0.55, 0.6667, 0.55, 1.0, 0.45, 1.0, 0.09558, 1.0, 0.65, 1.0, 0.6805, 1.0, 0.35, 0.3333, 0.45, 0.3333, 0.45, 0.6667, 0.35, 0.6667, 0.35, 0.3333, 0.45, 0.3333, 0.45, 0.6667, 0.35, 0.6667, 0.85, 0.6667, 0.75, 0.6667, 0.75, 0.3333, 0.85, 0.3333, 0.75, 1.0, 0.65, 1.0, 0.65, 0.6667, 0.75, 0.6667, 0.15, 0.6667, 0.04999, 0.6667, 0.04999, 0.3333, 0.15, 0.3333, 0.55, 0.6667, 0.65, 0.6667, 0.65, 1.0, 0.55, 1.0, 0.2344, 1.0, 0.09631, 1.0, 0.6805, 1.0, 0.15, 0.6667, 0.25, 0.6667, 0.25, 1.0, 0.15, 1.0, 0.25, 0.6667, 0.35, 0.6667, 0.35, 1.0, 0.25, 1.0, 0.6805, 1.0, 0.65, 1.0, 0.75, 1.0, 0.04999, 0.6667, -0.04999, 0.6667, -0.04999, 0.3333, 0.04999, 0.3333, 0.85, 0.0, 0.95, 0.0, 0.95, 0.3333, 0.85, 0.3333, 0.75, 0.3333, 0.65, 0.3333, 0.65, 0.0, 0.75, 0.0, 0.75, 0.0, 0.85, 0.0, 0.85, 0.3333, 0.75, 0.3333, 0.04999, 0.0, 0.15, 0.0, 0.15, 0.3333, 0.04999, 0.3333, 0.35, 0.6667, 0.45, 0.6667, 0.45, 1.0, 0.35, 1.0, 0.2344, 1.0, 0.09631, 1.0, 0.6805, 1.0, 0.85, 1.0, 0.75, 1.0, 0.75, 0.6667, 0.85, 0.6667, 0.75, 1.0, 0.65, 1.0, 0.65, 0.6667, 0.75, 0.6667, 0.6805, 1.0, 0.65, 1.0, 0.75, 1.0, 0.15, 0.3333, 0.25, 0.3333, 0.25, 0.6667, 0.15, 0.6667, 0.75, 0.3333, 0.65, 0.3333, 0.65, 0.0, 0.75, 0.0, -0.04999, 0.0, 0.04999, 0.0, 0.04999, 0.3333, -0.04999, 0.3333, 0.75, 0.0, 0.85, 0.0, 0.85, 0.3333, 0.75, 0.3333, 0.65, 0.3333, 0.55, 0.3333, 0.55, 0.0, 0.65, 0.0, 0.09631, 1.0, 0.09558, 1.0, 0.6805, 1.0, 0.000488, 0.9051, 0.000488, 0.9051, 0.7412, 0.9995, 0.7412, 0.9995, 0.895, 1.0, 0.7158, 1.0, 0.6805, 1.0, 0.7158, 1.0, 0.4664, 1.0, 0.6805, 1.0, 0.6805, 1.0, 0.95, 1.0, 0.895, 1.0, 0.4664, 1.0, 0.2344, 1.0, 0.6805, 1.0, 0.25, 0.6667, 0.35, 0.6667, 0.35, 1.0, 0.25, 1.0, 0.6805, 1.0, 0.75, 1.0, 0.85, 1.0, 0.95, 0.6667, 0.85, 0.6667, 0.85, 0.3333, 0.95, 0.3333, 0.15, 0.3333, 0.25, 0.3333, 0.25, 0.6667, 0.15, 0.6667, 0.65, 0.3333, 0.55, 0.3333, 0.55, 0.0, 0.65, 0.0, 0.45, 0.3333, 0.35, 0.3333, 0.35, 0.0, 0.45, 0.0, 0.25, 0.3333, 0.15, 0.3333, 0.15, 0.0, 0.25, 0.0, 0.55, 0.3333, 0.45, 0.3333, 0.45, 0.0, 0.55, 0.0, 0.25, 0.3333, 0.15, 0.3333, 0.15, 0.0, 0.25, 0.0, 0.55, 0.3333, 0.45, 0.3333, 0.45, 0.0, 0.55, 0.0, 0.09631, 1.0, 0.09558, 1.0, 0.6805, 1.0, 0.45, 0.6667, 0.55, 0.6667, 0.55, 1.0, 0.45, 1.0, 0.895, 1.0, 0.7158, 1.0, 0.6805, 1.0, 0.7158, 1.0, 0.4664, 1.0, 0.6805, 1.0, 0.6805, 1.0, 0.95, 1.0, 0.895, 1.0, 0.4664, 1.0, 0.2344, 1.0, 0.6805, 1.0, 0.25, 0.6667, 0.35, 0.6667, 0.35, 1.0, 0.25, 1.0, 0.6805, 1.0, 0.75, 1.0, 0.85, 1.0, 0.15, 0.6667, 0.04999, 0.6667, 0.04999, 0.3333, 0.15, 0.3333, 0.85, 0.6667, 0.75, 0.6667, 0.75, 0.3333, 0.85, 0.3333, 0.65, 0.3333, 0.75, 0.3333, 0.75, 0.6667, 0.65, 0.6667, 0.75, 0.0, 0.85, 0.0, 0.85, 0.3333, 0.75, 0.3333, 0.04999, 0.3333, -0.04999, 0.3333, -0.04999, 0.0, 0.04999, 0.0, 0.25, 0.3333, 0.15, 0.3333, 0.15, 0.0, 0.25, 0.0, 0.35, 0.3333, 0.25, 0.3333, 0.25, 0.0, 0.35, 0.0, 0.35, 0.3333, 0.25, 0.3333, 0.25, 0.0, 0.35, 0.0, 0.04999, 0.3333, -0.04999, 0.3333, -0.04999, 0.0, 0.04999, 0.0, 1.0, 0.0, 1.0, 0.0, 0.5, 0.0, 1.0, 0.0, 0.0, 0.0, 0.5, 0.0, 0.0, 0.0, 1.0, 0.0, 0.5, 0.0, 0.5153, 0.000488, 0.9995, 0.000488, 0.9995, 0.9995, 0.5153, 0.9995])
me_archrivl.materials.append(mat_01archrivlmarquee)
me_archrivl.materials.append(mat_02archrivlsnap)
me_archrivl.materials.append(mat_03archrivlbezel)
me_archrivl.materials.append(mat_archrivlblack)
me_archrivl.materials.append(mat_archrivlside)
me_archrivl.materials.append(mat_archrivlcpo)
me_archrivl.materials.append(mat_archrivlmisc)
me_archrivl.materials.append(mat_archrivlsilver)
me_archrivl.materials.append(mat_archrivlredjoy)
me_archrivl.materials.append(mat_archrivlwhite)
me_archrivl.materials.append(mat_archrivlredbutton)
me_archrivl.use_remesh_fix_poles = True
me_archrivl.use_remesh_preserve_attributes = False
me_archrivl.update()
me_archrivl_001 = bpy.data.meshes.new('archrivl.001')
me_archrivl_001.from_pydata([(-0.001138, -0.08152, 0.01866), (-0.1068, -0.000213, 0.01435), (0.2039, -0.07717, 0.003716), (0.2043, -0.0007522, 0.001473), (0.106, -0.0001595, 0.01514), (-0.00115, 0.08314, 0.005761), (-0.09773, 0.1592, -0.02063), (-0.104, -0.08039, 0.01355), (0.1035, 0.08204, 0.001918), (-0.104, 0.08125, 0.0009794), (0.1041, -0.08026, 0.01459), (-0.09773, -0.1599, 0.004226), (0.203, 0.07716, -0.008263), (0.09712, 0.1608, -0.01965), (-0.0005167, 0.0004948, 0.0216), (-0.2041, -0.000855, 0.000107), (-0.2021, 0.07594, -0.009917), (-0.2021, -0.0774, 0.001897), (0.09821, -0.1598, 0.00544), (-0.001113, -0.1614, 0.006798), (-0.00127, 0.1613, -0.01851), (-0.194, -0.1553, -0.002407), (-0.194, 0.1532, -0.02624), (0.195, 0.1558, -0.0244), (0.1967, -0.1551, -0.0002057)], [], [(15, 17, 7, 1), (3, 12, 8, 4), (18, 10, 0, 19), (1, 9, 16, 15), (0, 14, 1, 7), (14, 5, 9, 1), (12, 23, 13, 8), (5, 14, 4, 8), (5, 20, 6, 9), (8, 13, 20, 5), (9, 6, 22, 16), (11, 7, 17, 21), (7, 11, 19, 0), (4, 10, 2, 3), (10, 18, 24, 2), (14, 0, 10, 4)])
me_archrivl_001.polygons.foreach_set('use_smooth', [True] * 16)
me_archrivl_001.polygons.foreach_set('material_index', [1, 1, 1, 1, 1, 1, 1, 1, 1, 1, 1, 1, 1, 1, 1, 1])
_uv = me_archrivl_001.uv_layers.new(name='UVMap')
_uv.uv.foreach_set('vector', [0.05102, 0.4999, 0.05102, 0.2755, 0.2756, 0.2755, 0.2756, 0.4999, 0.9493, 0.4999, 0.9493, 0.7244, 0.7247, 0.7244, 0.7247, 0.4999, 0.7247, 0.05109, 0.7247, 0.2755, 0.5002, 0.2755, 0.5002, 0.05109, 0.2756, 0.4999, 0.2756, 0.7244, 0.05102, 0.7244, 0.05102, 0.4999, 0.5002, 0.2755, 0.5002, 0.4999, 0.2756, 0.4999, 0.2756, 0.2755, 0.5002, 0.4999, 0.5002, 0.7244, 0.2756, 0.7244, 0.2756, 0.4999, 0.9493, 0.7244, 0.9493, 0.9488, 0.7247, 0.9488, 0.7247, 0.7244, 0.5002, 0.7244, 0.5002, 0.4999, 0.7247, 0.4999, 0.7247, 0.7244, 0.5002, 0.7244, 0.5002, 0.9488, 0.2756, 0.9488, 0.2756, 0.7244, 0.7247, 0.7244, 0.7247, 0.9488, 0.5002, 0.9488, 0.5002, 0.7244, 0.2756, 0.7244, 0.2756, 0.9488, 0.05102, 0.9488, 0.05102, 0.7244, 0.2756, 0.05109, 0.2756, 0.2755, 0.05102, 0.2755, 0.05102, 0.05109, 0.2756, 0.2755, 0.2756, 0.05109, 0.5002, 0.05109, 0.5002, 0.2755, 0.7247, 0.4999, 0.7247, 0.2755, 0.9493, 0.2755, 0.9493, 0.4999, 0.7247, 0.2755, 0.7247, 0.05109, 0.9493, 0.05109, 0.9493, 0.2755, 0.5002, 0.4999, 0.5002, 0.2755, 0.7247, 0.2755, 0.7247, 0.4999])
me_archrivl_001.materials.append(mat_01archrivlmarquee)
me_archrivl_001.materials.append(mat_02archrivlsnap)
me_archrivl_001.materials.append(mat_03archrivlbezel)
me_archrivl_001.materials.append(mat_archrivlblack)
me_archrivl_001.materials.append(mat_archrivlside)
me_archrivl_001.materials.append(mat_archrivlcpo)
me_archrivl_001.materials.append(mat_archrivlmisc)
me_archrivl_001.materials.append(mat_archrivlsilver)
me_archrivl_001.materials.append(mat_archrivlredjoy)
me_archrivl_001.materials.append(mat_archrivlwhite)
me_archrivl_001.materials.append(mat_archrivlredbutton)
me_archrivl_001.use_remesh_fix_poles = True
me_archrivl_001.use_remesh_preserve_attributes = False
me_archrivl_001.update()
me_archrivl_003 = bpy.data.meshes.new('archrivl.003')
me_archrivl_003.from_pydata([(-0.2986, -0.07816, -0.01996), (0.2986, -0.07816, -0.01996), (0.2986, 0.07816, 0.01996), (-0.2986, 0.07816, 0.01996)], [], [(2, 3, 0, 1)])
me_archrivl_003.polygons.foreach_set('use_smooth', [True] * 1)
_uv = me_archrivl_003.uv_layers.new(name='UVMap')
_uv.uv.foreach_set('vector', [1.0, 1.0, 0.0, 1.0, 0.0, 0.0, 1.0, 0.0])
me_archrivl_003.materials.append(mat_01archrivlmarquee)
me_archrivl_003.materials.append(mat_02archrivlsnap)
me_archrivl_003.materials.append(mat_03archrivlbezel)
me_archrivl_003.materials.append(mat_archrivlblack)
me_archrivl_003.materials.append(mat_archrivlside)
me_archrivl_003.materials.append(mat_archrivlcpo)
me_archrivl_003.materials.append(mat_archrivlmisc)
me_archrivl_003.materials.append(mat_archrivlsilver)
me_archrivl_003.materials.append(mat_archrivlredjoy)
me_archrivl_003.materials.append(mat_archrivlwhite)
me_archrivl_003.materials.append(mat_archrivlredbutton)
me_archrivl_003.use_remesh_fix_poles = True
me_archrivl_003.use_remesh_preserve_attributes = False
me_archrivl_003.update()

# ---- objects
ob_archrivl = bpy.data.objects.new('archrivl', me_archrivl)
ob_archrivl_screen = bpy.data.objects.new('archrivl_screen', me_archrivl_001)
ob_archrivl_marquee = bpy.data.objects.new('archrivl_marquee', me_archrivl_003)

# ---- transforms, parenting, visibility, modifiers, constraints
ob_archrivl.location = (0.0, 0.0, 0.0)
ob_archrivl.rotation_euler = (1.571, 0.0, 0.0)
_m = ob_archrivl.modifiers.new('Auto Smooth', 'NODES')
_m.node_group = ng_auto_smooth
_gi = [s.identifier for s in ng_auto_smooth.interface.items_tree if s.item_type == 'SOCKET' and s.in_out == 'INPUT']
_m[_gi[1]] = 1.047  # Angle
_m = ob_archrivl.modifiers.new('WeightedNormal', 'WEIGHTED_NORMAL')
_m.keep_sharp = True
ob_archrivl_screen.location = (0.0008701, -0.1251, 1.308)
ob_archrivl_screen.rotation_euler = (1.571, 0.0, 0.0)
_m = ob_archrivl_screen.modifiers.new('Auto Smooth', 'NODES')
_m.node_group = ng_auto_smooth
_gi = [s.identifier for s in ng_auto_smooth.interface.items_tree if s.item_type == 'SOCKET' and s.in_out == 'INPUT']
_m[_gi[1]] = 1.047  # Angle
_m = ob_archrivl_screen.modifiers.new('WeightedNormal', 'WEIGHTED_NORMAL')
_m.keep_sharp = True
ob_archrivl_marquee.location = (-0.0001034, -0.1972, 1.753)
ob_archrivl_marquee.rotation_euler = (1.571, 0.0, 0.0)
_m = ob_archrivl_marquee.modifiers.new('Auto Smooth', 'NODES')
_m.node_group = ng_auto_smooth
_gi = [s.identifier for s in ng_auto_smooth.interface.items_tree if s.item_type == 'SOCKET' and s.in_out == 'INPUT']
_m[_gi[1]] = 1.047  # Angle
_m = ob_archrivl_marquee.modifiers.new('WeightedNormal', 'WEIGHTED_NORMAL')
_m.keep_sharp = True

# ---- collection membership
scene.collection.objects.link(ob_archrivl)
scene.collection.objects.link(ob_archrivl_screen)
scene.collection.objects.link(ob_archrivl_marquee)

# ---- scene / render settings (as saved in the file)
scene.frame_start = 1; scene.frame_end = 250; scene.frame_set(1)
scene.render.engine = 'BLENDER_EEVEE_NEXT'
scene.cycles.use_denoising = False
scene.cycles.samples = 128
scene.cycles.sampling_pattern = 'TABULATED_SOBOL'
scene.cycles.use_adaptive_sampling = False
scene.cycles.use_light_tree = False
scene.view_settings.view_transform = 'Filmic'
bpy.context.view_layer.update()

# ---- added for rendering (the .blend has no active camera and no usable light): camera, sun
cam_auto = bpy.data.cameras.new('AutoCamera')
cam_auto.lens = 50.0
cam_auto.sensor_width = 36.0
cam_auto.clip_end = 1000.0
ob_auto_camera = bpy.data.objects.new('AutoCamera', cam_auto)
scene.collection.objects.link(ob_auto_camera)
ob_auto_camera.location = (1.9959, -2.43415, 2.52123)
ob_auto_camera.rotation_euler = (1.09748, -7.21219e-08, 0.694738)
scene.camera = ob_auto_camera
light_auto_sun = bpy.data.lights.new('AutoSun', 'SUN')
light_auto_sun.energy = 3.0
light_auto_sun.angle = 0.0523599
ob_auto_sun = bpy.data.objects.new('AutoSun', light_auto_sun)
scene.collection.objects.link(ob_auto_sun)
ob_auto_sun.rotation_euler = (0.872665, 0.174533, 0.523599)
bpy.context.view_layer.update()
